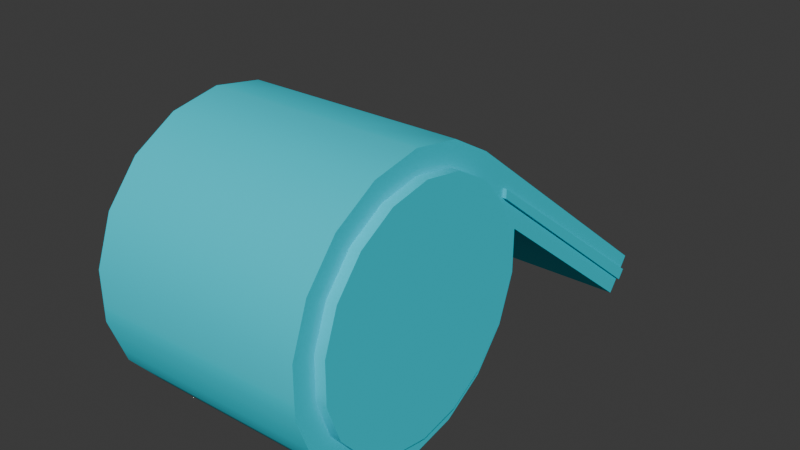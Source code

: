 # Source: whistle.blend  (saved by Blender 4.0.36; exported with 4.5.12 LTS)
import bpy
from mathutils import Matrix  # noqa: F401  (used for matrix-valued properties, if any)

bpy.ops.wm.read_factory_settings(use_empty=True)
scene = bpy.context.scene
scene.name = 'Scene'

# ---- materials (node trees are filled in below, after node groups)
mat_material_0 = bpy.data.materials.new('Material_0')
mat_material_0.use_backface_culling = True
mat_material_0.use_transparent_shadow = False
mat_material_0.diffuse_color = (0.0, 0.6784, 0.8275, 1.0)

# ---- material node trees
mat_material_0.use_nodes = True; mat_material_0.node_tree.nodes.clear()
_N = mat_material_0.node_tree.nodes; _L = mat_material_0.node_tree.links
n0 = _N.new('ShaderNodeBsdfPrincipled'); n0.name = 'Principled BSDF'; n0.location = (10, 300)
n0.inputs[0].default_value = (0.0, 0.6784, 0.8275, 1.0)
n0.inputs[2].default_value = 0.9686
n1 = _N.new('ShaderNodeOutputMaterial'); n1.name = 'Material Output'; n1.location = (320, 270)
_L.new(n0.outputs[0], n1.inputs[0])
n1.is_active_output = True

# ---- world
world_world = bpy.data.worlds.new('World'); scene.world = world_world
world_world.use_nodes = True; world_world.node_tree.nodes.clear()
_N = world_world.node_tree.nodes; _L = world_world.node_tree.links
n0 = _N.new('ShaderNodeOutputWorld'); n0.name = 'World Output'; n0.location = (300, 300)
n1 = _N.new('ShaderNodeBackground'); n1.name = 'Background'; n1.location = (10, 300)
n1.inputs[0].default_value = (0.05088, 0.05088, 0.05088, 1.0)
_L.new(n1.outputs[0], n0.inputs[0])
n0.is_active_output = True
world_world.color = (0.05088, 0.05088, 0.05088)
world_world.use_sun_shadow = False
world_world.sun_shadow_jitter_overblur = 0.0

# ---- meshes
me_mesh_0 = bpy.data.meshes.new('Mesh_0')
me_mesh_0.from_pydata([(749.2, -543.3, -926.4), (755.1, -877.2, -867.5), (262.7, -885.8, -867.5), (256.8, -551.9, -926.4), (760.3, -1171.0, -698.0), (267.9, -1179.0, -698.0), (764.1, -1389.0, -438.2), (271.6, -1397.0, -438.2), (764.8, -1421.0, -349.0), (411.6, -1511.0, -119.6), (272.2, -1430.0, -349.0), (766.2, -1505.0, -24.7), (273.8, -1513.0, -24.7), (766.2, -1505.0, 219.4), (764.1, -1389.0, 538.0), (271.6, -1397.0, 538.0), (273.8, -1513.0, 219.4), (760.3, -1171.0, 797.8), (267.9, -1179.0, 797.8), (755.1, -877.2, 967.3), (262.7, -885.8, 967.3), (749.2, -543.3, 1026.0), (256.8, -551.9, 1026.0), (743.4, -209.5, 967.3), (432.9, -214.9, 967.3), (738.2, 84.12, 797.8), (408.6, 244.4, 668.0), (706.5, 1890.0, -736.1), (214.0, 1881.0, -736.1), (213.0, 1939.0, -658.9), (705.5, 1948.0, -658.9), (733.9, 334.1, 490.0), (732.4, 417.9, 219.4), (239.9, 409.3, 219.4), (241.4, 325.4, 490.0), (732.4, 417.9, -119.6), (239.9, 409.3, -119.6), (734.4, 302.0, -438.2), (241.9, 293.4, -438.2), (738.2, 84.12, -698.0), (245.8, 75.44, -698.0), (743.4, -209.5, -867.5), (250.9, -218.1, -867.5), (-229.8, -894.5, -867.5), (-235.6, -560.6, -926.4), (-224.6, -1188.0, -698.0), (-220.8, -1406.0, -438.2), (-80.88, -1520.0, -119.6), (-220.2, -1438.0, -349.0), (-218.8, -1522.0, -24.7), (-220.8, -1406.0, 538.0), (-218.8, -1522.0, 219.4), (-224.6, -1188.0, 797.8), (-229.8, -894.5, 967.3), (-235.6, -560.6, 1026.0), (-423.5, -230.0, 967.3), (-278.4, 1872.0, -736.1), (-279.5, 1931.0, -658.9), (-252.6, 400.6, 219.4), (-251.1, 316.8, 490.0), (-252.6, 400.6, -119.6), (-250.5, 284.7, -438.2), (-246.7, 66.81, -698.0), (-241.5, -226.8, -867.5), (-722.2, -903.2, -867.5), (-728.1, -569.3, -926.4), (-717.1, -1197.0, -698.0), (-713.2, -1415.0, -438.2), (-573.4, -1528.0, -119.6), (-712.8, -1447.0, -349.0), (-711.2, -1531.0, -24.7), (-713.2, -1415.0, 538.0), (-711.2, -1531.0, 219.4), (-717.1, -1197.0, 797.8), (-722.2, -903.2, 967.3), (-728.1, -569.3, 1026.0), (-734.0, -235.4, 967.3), (-415.4, 229.9, 668.0), (-739.2, 58.12, 797.8), (-770.9, 1864.0, -736.1), (-771.9, 1922.0, -658.9), (-745.0, 392.0, 219.4), (-743.6, 308.1, 490.0), (-745.0, 392.0, -119.6), (-743.0, 276.1, -438.2), (-739.2, 58.12, -698.0), (-734.0, -235.4, -867.5), (811.5, -13.81, -579.8), (808.3, 169.7, -361.1), (806.6, 267.2, -92.84), (808.3, 169.7, 460.9), (806.6, 267.2, 192.6), (810.6, 37.56, 618.3), (835.0, -1351.0, -12.91), (833.3, -1254.0, -361.1), (835.0, -1351.0, -92.84), (825.8, -823.1, -722.5), (830.1, -1070.0, -579.8), (820.8, -542.1, -772.1), (815.9, -261.0, -722.5), (-794.7, -851.6, -722.5), (-790.4, -1099.0, -579.8), (-787.1, -1282.0, -361.1), (-785.4, -1380.0, -12.91), (-785.4, -1380.0, -92.84), (-809.9, 9.062, 618.3), (-812.2, 141.2, 460.9), (-813.9, 238.8, -92.84), (-813.9, 238.8, 192.6), (-808.9, -42.31, -579.8), (-812.2, 141.2, -361.1), (-804.6, -289.5, -722.5), (-799.6, -570.6, -772.1), (755.1, -877.2, -867.5), (749.2, -543.3, -926.4), (749.2, -543.3, -772.1), (754.2, -824.4, -722.5), (743.4, -209.5, -867.5), (744.3, -262.2, -722.5), (738.2, 84.12, -698.0), (740.0, -15.06, -579.8), (734.4, 302.0, -438.2), (736.8, 168.4, -361.1), (732.4, 417.9, -119.6), (735.0, 266.0, -92.84), (732.4, 417.9, 219.4), (735.0, 266.0, 192.6), (733.9, 334.1, 490.0), (736.8, 168.4, 460.9), (735.1, 264.4, 490.0), (734.8, 279.6, 492.9), (739.1, 36.31, 618.3), (738.2, 84.12, 797.8), (743.4, -209.5, 967.3), (744.3, -262.2, 822.3), (740.0, -15.06, 679.5), (749.2, -543.3, 1026.0), (749.2, -543.3, 871.8), (755.1, -877.2, 967.3), (754.2, -824.4, 822.3), (760.3, -1171.0, 797.8), (758.6, -1072.0, 679.5), (764.1, -1389.0, 538.0), (761.8, -1255.0, 460.9), (766.2, -1505.0, 219.4), (763.5, -1353.0, 192.6), (766.2, -1505.0, -24.7), (765.4, -1462.0, -112.1), (763.5, -1353.0, -12.91), (766.2, -1505.0, -119.6), (764.8, -1421.0, -349.0), (764.1, -1389.0, -438.2), (760.3, -1171.0, -698.0), (758.6, -1072.0, -579.8), (761.8, -1255.0, -361.1), (-728.1, -569.3, -926.4), (-722.2, -903.2, -867.5), (-723.2, -850.4, -722.5), (-728.1, -569.3, -772.1), (-717.1, -1197.0, -698.0), (-718.9, -1098.0, -579.8), (-713.2, -1415.0, -438.2), (-715.6, -1281.0, -361.1), (-712.8, -1447.0, -349.0), (-713.1, -1421.0, -100.3), (-713.9, -1379.0, -92.84), (-711.2, -1531.0, -24.7), (-713.9, -1379.0, -12.91), (-711.2, -1531.0, 219.4), (-713.2, -1415.0, 538.0), (-715.6, -1281.0, 460.9), (-713.9, -1379.0, 192.6), (-717.1, -1197.0, 797.8), (-718.9, -1098.0, 679.5), (-722.2, -903.2, 967.3), (-723.2, -850.4, 822.3), (-728.1, -569.3, 1026.0), (-728.1, -569.3, 871.8), (-734.0, -235.4, 967.3), (-733.1, -288.2, 822.3), (-739.2, 58.12, 797.8), (-737.4, -41.06, 679.5), (-742.5, 247.6, 501.9), (-742.5, 246.2, 484.6), (-738.4, 10.31, 618.3), (-743.6, 308.1, 490.0), (-745.0, 392.0, 219.4), (-742.4, 240.1, 192.6), (-740.7, 142.4, 460.9), (-745.0, 392.0, -119.6), (-742.4, 240.1, -92.84), (-743.0, 276.1, -438.2), (-740.7, 142.4, -361.1), (-739.2, 58.12, -698.0), (-737.4, -41.06, -579.8), (-734.0, -235.4, -867.5), (-733.1, -288.2, -722.5), (754.2, -824.4, -722.5), (749.2, -543.3, -772.1), (820.8, -542.1, -772.1), (825.8, -823.1, -722.5), (744.3, -262.2, -722.5), (815.9, -261.0, -722.5), (740.0, -15.06, -579.8), (811.5, -13.81, -579.8), (736.8, 168.4, -361.1), (808.3, 169.7, -361.1), (735.0, 266.0, -92.84), (806.6, 267.2, -92.84), (735.0, 266.0, 192.6), (806.6, 267.2, 192.6), (736.8, 168.4, 460.9), (808.3, 169.7, 460.9), (739.1, 36.31, 618.3), (810.6, 37.56, 618.3), (740.0, -15.06, 679.5), (744.3, -262.2, 822.3), (815.9, -261.0, 822.3), (811.5, -13.81, 679.5), (749.2, -543.3, 871.8), (820.8, -542.1, 871.8), (754.2, -824.4, 822.3), (825.8, -823.1, 822.3), (758.6, -1072.0, 679.5), (830.1, -1070.0, 679.5), (761.8, -1255.0, 460.9), (833.3, -1254.0, 460.9), (763.5, -1353.0, 192.6), (835.0, -1351.0, 192.6), (763.5, -1353.0, -12.91), (835.0, -1351.0, -12.91), (763.5, -1353.0, -92.84), (761.8, -1255.0, -361.1), (833.3, -1254.0, -361.1), (835.0, -1351.0, -92.84), (758.6, -1072.0, -579.8), (830.1, -1070.0, -579.8), (-728.1, -569.3, -772.1), (-723.2, -850.4, -722.5), (-794.7, -851.6, -722.5), (-799.6, -570.6, -772.1), (-718.9, -1098.0, -579.8), (-790.4, -1099.0, -579.8), (-715.6, -1281.0, -361.1), (-787.1, -1282.0, -361.1), (-713.9, -1379.0, -92.84), (-785.4, -1380.0, -92.84), (-713.9, -1379.0, -12.91), (-785.4, -1380.0, -12.91), (-713.9, -1379.0, 192.6), (-715.6, -1281.0, 460.9), (-787.1, -1282.0, 460.9), (-785.4, -1380.0, 192.6), (-718.9, -1098.0, 679.5), (-790.4, -1099.0, 679.5), (-723.2, -850.4, 822.3), (-794.7, -851.6, 822.3), (-728.1, -569.3, 871.8), (-799.6, -570.6, 871.8), (-733.1, -288.2, 822.3), (-804.6, -289.5, 822.3), (-737.4, -41.06, 679.5), (-808.9, -42.31, 679.5), (-738.4, 10.31, 618.3), (-809.9, 9.062, 618.3), (-740.7, 142.4, 460.9), (-742.4, 240.1, 192.6), (-813.9, 238.8, 192.6), (-812.2, 141.2, 460.9), (-742.4, 240.1, -92.84), (-813.9, 238.8, -92.84), (-740.7, 142.4, -361.1), (-812.2, 141.2, -361.1), (-737.4, -41.06, -579.8), (-808.9, -42.31, -579.8), (-733.1, -288.2, -722.5), (-804.6, -289.5, -722.5), (273.8, -1513.0, -119.6), (766.2, -1505.0, -119.6), (766.2, -1505.0, 219.4), (273.8, -1513.0, 219.4), (665.6, 324.9, 503.2), (735.1, 264.4, 490.0), (241.6, 317.5, 503.2), (-218.8, -1522.0, -119.6), (-218.8, -1522.0, 219.4), (-250.9, 308.9, 503.2), (-711.2, -1531.0, -119.6), (-711.2, -1531.0, 219.4), (-743.6, 308.1, 490.0), (-675.1, 301.4, 503.2), (811.5, -13.81, 679.5), (815.9, -261.0, 822.3), (820.8, -542.1, 871.8), (835.0, -1351.0, 192.6), (825.8, -823.1, 822.3), (830.1, -1070.0, 679.5), (833.3, -1254.0, 460.9), (-785.4, -1380.0, 192.6), (-787.1, -1282.0, 460.9), (-790.4, -1099.0, 679.5), (-808.9, -42.31, 679.5), (-794.7, -851.6, 822.3), (-799.6, -570.6, 871.8), (-804.6, -289.5, 822.3), (734.9, 273.6, 501.9), (763.5, -1353.0, -92.84), (-711.2, -1531.0, -119.6), (-743.6, 308.1, 490.0), (705.5, 1948.0, -658.9), (213.0, 1939.0, -658.9), (705.5, 1948.0, -658.9), (738.2, 84.12, 797.8), (734.9, 273.6, 501.9), (706.5, 1890.0, -736.1), (736.2, 200.9, 350.8), (243.7, 192.2, 350.8), (216.2, 1760.0, -889.1), (708.6, 1768.0, -889.1), (-248.8, 183.6, 350.8), (-276.3, 1751.0, -889.1), (-741.2, 174.9, 350.8), (-768.8, 1742.0, -889.1), (-742.5, 247.6, 501.9), (-739.2, 58.12, 797.8), (-771.9, 1922.0, -658.9), (-770.9, 1864.0, -736.1), (-279.5, 1931.0, -658.9), (-771.9, 1922.0, -658.9), (665.6, 324.9, 503.2), (241.6, 317.5, 503.2), (243.7, 192.2, 350.8), (736.2, 200.9, 350.8), (734.9, 273.6, 439.7), (-250.9, 308.9, 503.2), (-248.8, 183.6, 350.8), (-675.1, 301.4, 503.2), (-742.5, 247.6, 439.7), (-741.2, 174.9, 350.8), (-742.5, 247.6, 439.7), (-770.1, 1815.0, -800.2), (-768.8, 1742.0, -889.1), (-741.2, 174.9, 350.8), (-770.1, 1815.0, -800.2), (-277.6, 1824.0, -800.2), (-276.3, 1751.0, -889.1), (-768.8, 1742.0, -889.1), (214.9, 1832.0, -800.2), (216.2, 1760.0, -889.1), (707.3, 1841.0, -800.2), (708.6, 1768.0, -889.1), (707.3, 1841.0, -800.2), (734.9, 273.6, 439.7), (736.2, 200.9, 350.8), (708.6, 1768.0, -889.1), (734.9, 273.6, 501.9), (734.8, 279.6, 492.9), (735.1, 264.4, 490.0), (-742.5, 247.6, 501.9), (-742.5, 246.2, 484.6), (-743.6, 308.1, 490.0), (214.7, 1844.0, -808.9), (213.8, 1892.0, -744.8), (723.6, 1898.0, -742.2), (724.2, 1849.0, -806.4), (-277.8, 1835.0, -808.9), (-278.6, 1884.0, -744.8), (-787.2, 1823.0, -806.4), (-788.4, 1871.0, -742.2), (724.2, 1849.0, -806.4), (723.6, 1898.0, -742.2), (759.2, 274.0, 501.9), (759.2, 274.0, 439.7), (-766.8, 247.1, 439.7), (-766.8, 247.1, 501.9), (-788.4, 1871.0, -742.2), (-787.2, 1823.0, -806.4), (707.3, 1841.0, -800.2), (214.9, 1832.0, -800.2), (214.7, 1844.0, -808.9), (724.2, 1849.0, -806.4), (-277.6, 1824.0, -800.2), (-277.8, 1835.0, -808.9), (-770.1, 1815.0, -800.2), (-787.2, 1823.0, -806.4), (-770.1, 1815.0, -800.2), (-742.5, 247.6, 439.7), (-766.8, 247.1, 439.7), (-787.2, 1823.0, -806.4), (-742.5, 247.6, 439.7), (-742.5, 247.6, 501.9), (-766.8, 247.1, 501.9), (-766.8, 247.1, 439.7), (-742.5, 247.6, 501.9), (-770.9, 1864.0, -736.1), (-788.4, 1871.0, -742.2), (-766.8, 247.1, 501.9), (-770.9, 1864.0, -736.1), (-278.4, 1872.0, -736.1), (-278.6, 1884.0, -744.8), (-788.4, 1871.0, -742.2), (214.0, 1881.0, -736.1), (213.8, 1892.0, -744.8), (706.5, 1890.0, -736.1), (723.6, 1898.0, -742.2), (706.5, 1890.0, -736.1), (734.9, 273.6, 501.9), (759.2, 274.0, 501.9), (723.6, 1898.0, -742.2), (734.9, 273.6, 501.9), (734.9, 273.6, 439.7), (759.2, 274.0, 439.7), (759.2, 274.0, 501.9), (734.9, 273.6, 439.7), (707.3, 1841.0, -800.2), (724.2, 1849.0, -806.4), (759.2, 274.0, 439.7), (432.9, -214.9, 967.3), (408.6, 244.4, 668.0), (408.6, 244.4, 240.6), (432.9, -214.9, 539.9), (408.6, 244.4, 668.0), (-415.4, 229.9, 668.0), (-415.4, 229.9, 240.6), (408.6, 244.4, 240.6), (-415.4, 229.9, 668.0), (-423.5, -230.0, 967.3), (-423.5, -230.0, 539.9), (-415.4, 229.9, 240.6), (-423.5, -230.0, 967.3), (432.9, -214.9, 967.3), (432.9, -214.9, 539.9), (-423.5, -230.0, 539.9), (-423.5, -230.0, 539.9), (432.9, -214.9, 539.9), (420.9, 467.1, 345.8), (-435.4, 452.1, 345.8)], [], [(2, 3, 0), (0, 1, 2), (5, 2, 1), (1, 4, 5), (7, 5, 4), (4, 6, 7), (8, 9, 10), (11, 12, 9), (15, 16, 13), (13, 14, 15), (18, 15, 14), (14, 17, 18), (19, 18, 17), (18, 19, 20), (21, 20, 19), (20, 21, 22), (23, 22, 21), (22, 23, 24), (25, 24, 23), (24, 25, 26), (28, 30, 27), (30, 28, 29), (32, 34, 31), (34, 32, 33), (35, 33, 32), (33, 35, 36), (37, 36, 35), (36, 37, 38), (39, 38, 37), (38, 39, 40), (42, 40, 39), (39, 41, 42), (3, 42, 41), (41, 0, 3), (43, 44, 3), (3, 2, 43), (45, 43, 2), (2, 5, 45), (46, 45, 5), (5, 7, 46), (10, 47, 48), (12, 49, 47), (50, 51, 16), (16, 15, 50), (52, 50, 15), (15, 18, 52), (20, 52, 18), (52, 20, 53), (22, 53, 20), (53, 22, 54), (24, 54, 22), (54, 24, 55), (56, 29, 28), (29, 56, 57), (33, 59, 34), (59, 33, 58), (36, 58, 33), (58, 36, 60), (38, 60, 36), (60, 38, 61), (40, 61, 38), (61, 40, 62), (63, 62, 40), (40, 42, 63), (44, 63, 42), (42, 3, 44), (64, 65, 44), (44, 43, 64), (66, 64, 43), (43, 45, 66), (67, 66, 45), (45, 46, 67), (48, 68, 69), (49, 70, 68), (71, 72, 51), (51, 50, 71), (73, 71, 50), (50, 52, 73), (53, 73, 52), (73, 53, 74), (54, 74, 53), (74, 54, 75), (55, 75, 54), (75, 55, 76), (77, 76, 55), (76, 77, 78), (79, 57, 56), (57, 79, 80), (58, 82, 59), (82, 58, 81), (60, 81, 58), (81, 60, 83), (61, 83, 60), (83, 61, 84), (62, 84, 61), (84, 62, 85), (86, 85, 62), (62, 63, 86), (65, 86, 63), (63, 44, 65), (89, 90, 87), (87, 88, 89), (89, 91, 90), (93, 94, 90), (90, 92, 93), (93, 95, 94), (94, 96, 87), (87, 90, 94), (94, 97, 96), (98, 99, 87), (87, 96, 98), (101, 103, 100), (103, 101, 102), (102, 104, 103), (105, 107, 103), (107, 105, 106), (106, 108, 107), (103, 109, 100), (109, 103, 107), (107, 110, 109), (109, 112, 100), (112, 109, 111), (115, 116, 113), (113, 114, 115), (118, 115, 114), (114, 117, 118), (120, 118, 117), (117, 119, 120), (122, 120, 119), (119, 121, 122), (124, 122, 121), (121, 123, 124), (126, 124, 123), (123, 125, 126), (128, 126, 125), (125, 127, 128), (131, 128, 129), (129, 130, 131), (127, 129, 128), (134, 135, 132), (132, 133, 134), (137, 134, 133), (133, 136, 137), (139, 137, 136), (136, 138, 139), (141, 139, 138), (138, 140, 141), (143, 141, 140), (140, 142, 143), (145, 143, 142), (142, 144, 145), (146, 147, 148), (149, 150, 147), (153, 154, 151), (151, 152, 153), (116, 153, 152), (152, 113, 116), (156, 158, 155), (158, 156, 157), (159, 157, 156), (157, 159, 160), (161, 160, 159), (160, 161, 162), (164, 161, 163), (161, 164, 165), (161, 165, 162), (166, 167, 164), (169, 171, 168), (171, 169, 170), (172, 170, 169), (170, 172, 173), (174, 173, 172), (173, 174, 175), (176, 175, 174), (175, 176, 177), (178, 177, 176), (177, 178, 179), (180, 179, 178), (179, 180, 181), (182, 184, 180), (184, 182, 183), (180, 184, 181), (186, 188, 185), (188, 186, 187), (189, 187, 186), (187, 189, 190), (191, 190, 189), (190, 191, 192), (193, 192, 191), (192, 193, 194), (195, 194, 193), (194, 195, 196), (155, 196, 195), (196, 155, 158), (199, 200, 197), (197, 198, 199), (202, 199, 198), (198, 201, 202), (204, 202, 201), (201, 203, 204), (205, 204, 203), (204, 205, 206), (207, 206, 205), (206, 207, 208), (209, 208, 207), (208, 209, 210), (211, 210, 209), (210, 211, 212), (214, 211, 213), (211, 214, 212), (216, 218, 215), (218, 216, 217), (219, 217, 216), (217, 219, 220), (221, 220, 219), (220, 221, 222), (223, 222, 221), (222, 223, 224), (226, 224, 223), (223, 225, 226), (228, 226, 225), (225, 227, 228), (228, 227, 229), (229, 230, 228), (233, 234, 231), (231, 232, 233), (236, 233, 232), (232, 235, 236), (200, 236, 235), (235, 197, 200), (239, 240, 237), (237, 238, 239), (242, 239, 238), (238, 241, 242), (244, 242, 241), (241, 243, 244), (246, 244, 243), (243, 245, 246), (246, 245, 247), (247, 248, 246), (251, 252, 249), (249, 250, 251), (254, 251, 250), (250, 253, 254), (255, 254, 253), (254, 255, 256), (257, 256, 255), (256, 257, 258), (259, 258, 257), (258, 259, 260), (261, 260, 259), (260, 261, 262), (264, 261, 263), (261, 264, 262), (266, 268, 265), (268, 266, 267), (269, 267, 266), (267, 269, 270), (271, 270, 269), (270, 271, 272), (273, 272, 271), (272, 273, 274), (276, 274, 273), (273, 275, 276), (240, 276, 275), (275, 237, 240), (9, 277, 10), (8, 278, 9), (8, 10, 7), (7, 6, 8), (12, 277, 9), (12, 11, 279), (279, 280, 12), (9, 278, 11), (281, 31, 34), (31, 281, 282), (281, 34, 283), (47, 284, 48), (10, 277, 47), (10, 48, 46), (46, 7, 10), (49, 284, 47), (49, 12, 280), (280, 285, 49), (47, 277, 12), (59, 283, 34), (283, 59, 286), (68, 287, 69), (48, 284, 68), (48, 69, 67), (67, 46, 48), (70, 287, 68), (70, 49, 285), (285, 288, 70), (68, 284, 49), (290, 59, 289), (286, 59, 290), (293, 294, 291), (291, 292, 293), (296, 294, 293), (293, 295, 296), (296, 297, 294), (93, 92, 291), (291, 294, 93), (299, 301, 298), (301, 299, 300), (302, 301, 300), (301, 302, 303), (303, 304, 301), (301, 103, 298), (103, 301, 105), (135, 131, 305), (305, 132, 135), (130, 305, 131), (147, 306, 148), (146, 149, 147), (146, 148, 145), (145, 144, 146), (147, 151, 154), (154, 306, 147), (150, 151, 147), (163, 307, 164), (167, 165, 164), (168, 167, 166), (167, 168, 171), (164, 307, 166), (183, 308, 188), (183, 188, 184), (218, 213, 215), (213, 218, 214), (230, 229, 231), (231, 234, 230), (248, 247, 249), (249, 252, 248), (268, 263, 265), (263, 268, 264), (25, 310, 26), (310, 25, 309), (313, 314, 311), (311, 312, 313), (317, 318, 315), (315, 316, 317), (320, 317, 316), (316, 319, 320), (322, 320, 319), (319, 321, 322), (324, 326, 323), (326, 324, 325), (77, 328, 78), (328, 77, 327), (26, 327, 77), (327, 26, 310), (331, 332, 329), (329, 330, 331), (333, 329, 332), (335, 331, 330), (330, 334, 335), (337, 338, 334), (334, 336, 337), (334, 338, 335), (340, 342, 339), (342, 340, 341), (344, 346, 343), (346, 344, 345), (347, 345, 344), (345, 347, 348), (349, 348, 347), (348, 349, 350), (353, 354, 351), (351, 352, 353), (356, 329, 355), (329, 356, 357), (355, 329, 333), (358, 337, 336), (336, 360, 359), (362, 364, 361), (364, 362, 363), (366, 361, 365), (361, 366, 362), (368, 365, 367), (365, 368, 366), (371, 372, 369), (369, 370, 371), (374, 376, 373), (376, 374, 375), (379, 380, 377), (377, 378, 379), (382, 379, 378), (378, 381, 382), (384, 382, 381), (381, 383, 384), (387, 388, 385), (385, 386, 387), (391, 392, 389), (389, 390, 391), (394, 396, 393), (396, 394, 395), (398, 400, 397), (400, 398, 399), (401, 399, 398), (399, 401, 402), (403, 402, 401), (402, 403, 404), (406, 408, 405), (408, 406, 407), (411, 412, 409), (409, 410, 411), (415, 416, 413), (413, 414, 415), (418, 420, 417), (420, 418, 419), (423, 424, 421), (421, 422, 423), (427, 428, 425), (425, 426, 427), (430, 432, 429), (432, 430, 431), (434, 436, 433), (436, 434, 435)])
me_mesh_0.polygons.foreach_set('use_smooth', [True] * 419)
_uv = me_mesh_0.uv_layers.new(name='UVMap')
_uv.uv.foreach_set('vector', [0.8056, 0.3333, 0.75, 0.3333, 0.75, 0.0, 0.75, 0.0, 0.8056, 0.0, 0.8056, 0.3333, 0.8611, 0.3333, 0.8056, 0.3333, 0.8056, 0.0, 0.8056, 0.0, 0.8611, 0.0, 0.8611, 0.3333, 0.9167, 0.3333, 0.8611, 0.3333, 0.8611, 0.0, 0.8611, 0.0, 0.9167, 0.0, 0.9167, 0.3333, 0.9322, 0.0, 0.9722, 0.24, 0.9322, 0.3333, 0.9878, 0.0, 0.9878, 0.3333, 0.9722, 0.24, 0.0833, 0.3333, 0.0278, 0.3333, 0.0278, 0.0, 0.0278, 0.0, 0.0833, 0.0, 0.0833, 0.3333, 0.1389, 0.3333, 0.0833, 0.3333, 0.0833, 0.0, 0.0833, 0.0, 0.1389, 0.0, 0.1389, 0.3333, 0.1944, 0.0, 0.1389, 0.3333, 0.1389, 0.0, 0.1389, 0.3333, 0.1944, 0.0, 0.1944, 0.3333, 0.25, 0.0, 0.1944, 0.3333, 0.1944, 0.0, 0.1944, 0.3333, 0.25, 0.0, 0.25, 0.3333, 0.3056, 0.0, 0.25, 0.3333, 0.25, 0.0, 0.25, 0.3333, 0.3056, 0.0, 0.3056, 0.3333, 0.3611, 0.0, 0.3056, 0.3333, 0.3056, 0.0, 0.3056, 0.3333, 0.3611, 0.0, 0.3611, 0.3333, 0.3701, 0.3333, 0.3611, 0.0, 0.3701, 0.0, 0.3611, 0.0, 0.3701, 0.3333, 0.3611, 0.3333, 0.4722, 0.0, 0.4167, 0.3333, 0.4167, 0.0, 0.4167, 0.3333, 0.4722, 0.0, 0.4722, 0.3333, 0.5278, 0.0, 0.4722, 0.3333, 0.4722, 0.0, 0.4722, 0.3333, 0.5278, 0.0, 0.5278, 0.3333, 0.5833, 0.0, 0.5278, 0.3333, 0.5278, 0.0, 0.5278, 0.3333, 0.5833, 0.0, 0.5833, 0.3333, 0.6389, 0.0, 0.5833, 0.3333, 0.5833, 0.0, 0.5833, 0.3333, 0.6389, 0.0, 0.6389, 0.3333, 0.6944, 0.3333, 0.6389, 0.3333, 0.6389, 0.0, 0.6389, 0.0, 0.6944, 0.0, 0.6944, 0.3333, 0.75, 0.3333, 0.6944, 0.3333, 0.6944, 0.0, 0.6944, 0.0, 0.75, 0.0, 0.75, 0.3333, 0.8056, 0.6667, 0.75, 0.6667, 0.75, 0.3333, 0.75, 0.3333, 0.8056, 0.3333, 0.8056, 0.6667, 0.8611, 0.6667, 0.8056, 0.6667, 0.8056, 0.3333, 0.8056, 0.3333, 0.8611, 0.3333, 0.8611, 0.6667, 0.9167, 0.6667, 0.8611, 0.6667, 0.8611, 0.3333, 0.8611, 0.3333, 0.9167, 0.3333, 0.9167, 0.6667, 0.9322, 0.3333, 0.9722, 0.5733, 0.9322, 0.6667, 0.9878, 0.3333, 0.9878, 0.6667, 0.9722, 0.5733, 0.0833, 0.6667, 0.0278, 0.6667, 0.0278, 0.3333, 0.0278, 0.3333, 0.0833, 0.3333, 0.0833, 0.6667, 0.1389, 0.6667, 0.0833, 0.6667, 0.0833, 0.3333, 0.0833, 0.3333, 0.1389, 0.3333, 0.1389, 0.6667, 0.1944, 0.3333, 0.1389, 0.6667, 0.1389, 0.3333, 0.1389, 0.6667, 0.1944, 0.3333, 0.1944, 0.6667, 0.25, 0.3333, 0.1944, 0.6667, 0.1944, 0.3333, 0.1944, 0.6667, 0.25, 0.3333, 0.25, 0.6667, 0.3056, 0.3333, 0.25, 0.6667, 0.25, 0.3333, 0.25, 0.6667, 0.3056, 0.3333, 0.3056, 0.6667, 0.3701, 0.6667, 0.3611, 0.3333, 0.3701, 0.3333, 0.3611, 0.3333, 0.3701, 0.6667, 0.3611, 0.6667, 0.4722, 0.3333, 0.4167, 0.6667, 0.4167, 0.3333, 0.4167, 0.6667, 0.4722, 0.3333, 0.4722, 0.6667, 0.5278, 0.3333, 0.4722, 0.6667, 0.4722, 0.3333, 0.4722, 0.6667, 0.5278, 0.3333, 0.5278, 0.6667, 0.5833, 0.3333, 0.5278, 0.6667, 0.5278, 0.3333, 0.5278, 0.6667, 0.5833, 0.3333, 0.5833, 0.6667, 0.6389, 0.3333, 0.5833, 0.6667, 0.5833, 0.3333, 0.5833, 0.6667, 0.6389, 0.3333, 0.6389, 0.6667, 0.6944, 0.6667, 0.6389, 0.6667, 0.6389, 0.3333, 0.6389, 0.3333, 0.6944, 0.3333, 0.6944, 0.6667, 0.75, 0.6667, 0.6944, 0.6667, 0.6944, 0.3333, 0.6944, 0.3333, 0.75, 0.3333, 0.75, 0.6667, 0.8056, 1.0, 0.75, 1.0, 0.75, 0.6667, 0.75, 0.6667, 0.8056, 0.6667, 0.8056, 1.0, 0.8611, 1.0, 0.8056, 1.0, 0.8056, 0.6667, 0.8056, 0.6667, 0.8611, 0.6667, 0.8611, 1.0, 0.9167, 1.0, 0.8611, 1.0, 0.8611, 0.6667, 0.8611, 0.6667, 0.9167, 0.6667, 0.9167, 1.0, 0.9322, 0.6667, 0.9722, 0.9067, 0.9322, 1.0, 0.9878, 0.6667, 0.9878, 1.0, 0.9722, 0.9067, 0.0833, 1.0, 0.0278, 1.0, 0.0278, 0.6667, 0.0278, 0.6667, 0.0833, 0.6667, 0.0833, 1.0, 0.1389, 1.0, 0.0833, 1.0, 0.0833, 0.6667, 0.0833, 0.6667, 0.1389, 0.6667, 0.1389, 1.0, 0.1944, 0.6667, 0.1389, 1.0, 0.1389, 0.6667, 0.1389, 1.0, 0.1944, 0.6667, 0.1944, 1.0, 0.25, 0.6667, 0.1944, 1.0, 0.1944, 0.6667, 0.1944, 1.0, 0.25, 0.6667, 0.25, 1.0, 0.3056, 0.6667, 0.25, 1.0, 0.25, 0.6667, 0.25, 1.0, 0.3056, 0.6667, 0.3056, 1.0, 0.3611, 0.6667, 0.3056, 1.0, 0.3056, 0.6667, 0.3056, 1.0, 0.3611, 0.6667, 0.3611, 1.0, 0.3701, 1.0, 0.3611, 0.6667, 0.3701, 0.6667, 0.3611, 0.6667, 0.3701, 1.0, 0.3611, 1.0, 0.4722, 0.6667, 0.4167, 1.0, 0.4167, 0.6667, 0.4167, 1.0, 0.4722, 0.6667, 0.4722, 1.0, 0.5278, 0.6667, 0.4722, 1.0, 0.4722, 0.6667, 0.4722, 1.0, 0.5278, 0.6667, 0.5278, 1.0, 0.5833, 0.6667, 0.5278, 1.0, 0.5278, 0.6667, 0.5278, 1.0, 0.5833, 0.6667, 0.5833, 1.0, 0.6389, 0.6667, 0.5833, 1.0, 0.5833, 0.6667, 0.5833, 1.0, 0.6389, 0.6667, 0.6389, 1.0, 0.6944, 1.0, 0.6389, 1.0, 0.6389, 0.6667, 0.6389, 0.6667, 0.6944, 0.6667, 0.6944, 1.0, 0.75, 1.0, 0.6944, 1.0, 0.6944, 0.6667, 0.6944, 0.6667, 0.75, 0.6667, 0.75, 1.0, 0.9924, 0.5868, 0.933, 0.25, 0.8214, 0.883, 0.8214, 0.883, 0.933, 0.75, 0.9924, 0.5868, 0.9924, 0.5868, 0.9924, 0.4132, 0.933, 0.25, 0.0076, 0.5382, 0.067, 0.75, 0.933, 0.25, 0.933, 0.25, 0.8526, 0.1542, 0.0076, 0.5382, 0.0076, 0.5382, 0.0076, 0.5868, 0.067, 0.75, 0.067, 0.75, 0.329, 0.9698, 0.8214, 0.883, 0.8214, 0.883, 0.933, 0.25, 0.067, 0.75, 0.067, 0.75, 0.1786, 0.883, 0.329, 0.9698, 0.5, 1.0, 0.671, 0.9698, 0.8214, 0.883, 0.8214, 0.883, 0.329, 0.9698, 0.5, 1.0, 0.1786, 0.883, 0.0076, 0.5382, 0.329, 0.9698, 0.0076, 0.5382, 0.1786, 0.883, 0.067, 0.75, 0.067, 0.75, 0.0076, 0.5868, 0.0076, 0.5382, 0.8526, 0.1542, 0.9924, 0.5868, 0.0076, 0.5382, 0.9924, 0.5868, 0.8526, 0.1542, 0.933, 0.25, 0.933, 0.25, 0.9924, 0.4132, 0.9924, 0.5868, 0.0076, 0.5382, 0.8214, 0.883, 0.329, 0.9698, 0.8214, 0.883, 0.0076, 0.5382, 0.9924, 0.5868, 0.9924, 0.5868, 0.933, 0.75, 0.8214, 0.883, 0.8214, 0.883, 0.5, 1.0, 0.329, 0.9698, 0.5, 1.0, 0.8214, 0.883, 0.671, 0.9698, 0.5, 1.0, 0.329, 0.9698, 0.329, 0.9698, 0.329, 0.9698, 0.5, 1.0, 0.5, 1.0, 0.671, 0.9698, 0.5, 1.0, 0.5, 1.0, 0.5, 1.0, 0.671, 0.9698, 0.671, 0.9698, 0.8214, 0.883, 0.671, 0.9698, 0.671, 0.9698, 0.671, 0.9698, 0.8214, 0.883, 0.8214, 0.883, 0.933, 0.75, 0.8214, 0.883, 0.8214, 0.883, 0.8214, 0.883, 0.933, 0.75, 0.933, 0.75, 0.9924, 0.5868, 0.933, 0.75, 0.933, 0.75, 0.933, 0.75, 0.9924, 0.5868, 0.9924, 0.5868, 0.9924, 0.4132, 0.9924, 0.5868, 0.9924, 0.5868, 0.9924, 0.5868, 0.9924, 0.4132, 0.9924, 0.4132, 0.933, 0.25, 0.9924, 0.4132, 0.9924, 0.4132, 0.9924, 0.4132, 0.933, 0.25, 0.933, 0.25, 0.8526, 0.1542, 0.933, 0.25, 0.933, 0.25, 0.933, 0.25, 0.8526, 0.1542, 0.8526, 0.1542, 0.933, 0.25, 0.933, 0.25, 0.933, 0.25, 0.671, 0.0302, 0.8214, 0.117, 0.8214, 0.117, 0.8214, 0.117, 0.671, 0.0302, 0.671, 0.0302, 0.5, 0.0, 0.671, 0.0302, 0.671, 0.0302, 0.671, 0.0302, 0.5, 0.0, 0.5, 0.0, 0.329, 0.0302, 0.5, 0.0, 0.5, 0.0, 0.5, 0.0, 0.329, 0.0302, 0.329, 0.0302, 0.1786, 0.117, 0.329, 0.0302, 0.329, 0.0302, 0.329, 0.0302, 0.1786, 0.117, 0.1786, 0.117, 0.067, 0.25, 0.1786, 0.117, 0.1786, 0.117, 0.1786, 0.117, 0.067, 0.25, 0.067, 0.25, 0.0076, 0.4132, 0.067, 0.25, 0.067, 0.25, 0.067, 0.25, 0.0076, 0.4132, 0.0076, 0.4132, 0.0076, 0.5382, 0.0076, 0.5868, 0.0076, 0.5382, 0.0076, 0.5868, 0.0504, 0.7043, 0.0076, 0.5868, 0.1786, 0.883, 0.067, 0.75, 0.067, 0.75, 0.067, 0.75, 0.1786, 0.883, 0.1786, 0.883, 0.329, 0.9698, 0.1786, 0.883, 0.1786, 0.883, 0.1786, 0.883, 0.329, 0.9698, 0.329, 0.9698, 0.329, 0.9698, 0.5, 1.0, 0.5, 1.0, 0.5, 1.0, 0.329, 0.9698, 0.329, 0.9698, 0.1786, 0.883, 0.329, 0.9698, 0.329, 0.9698, 0.329, 0.9698, 0.1786, 0.883, 0.1786, 0.883, 0.067, 0.75, 0.1786, 0.883, 0.1786, 0.883, 0.1786, 0.883, 0.067, 0.75, 0.067, 0.75, 0.0076, 0.5868, 0.067, 0.75, 0.0504, 0.7043, 0.067, 0.75, 0.0076, 0.5868, 0.0076, 0.5868, 0.067, 0.75, 0.0076, 0.5868, 0.067, 0.75, 0.0076, 0.5382, 0.0076, 0.5382, 0.0076, 0.5868, 0.067, 0.25, 0.0076, 0.4132, 0.0076, 0.4132, 0.0076, 0.4132, 0.067, 0.25, 0.067, 0.25, 0.1786, 0.117, 0.067, 0.25, 0.067, 0.25, 0.067, 0.25, 0.1786, 0.117, 0.1786, 0.117, 0.329, 0.0302, 0.1786, 0.117, 0.1786, 0.117, 0.1786, 0.117, 0.329, 0.0302, 0.329, 0.0302, 0.5, 0.0, 0.329, 0.0302, 0.329, 0.0302, 0.329, 0.0302, 0.5, 0.0, 0.5, 0.0, 0.671, 0.0302, 0.5, 0.0, 0.5, 0.0, 0.5, 0.0, 0.671, 0.0302, 0.671, 0.0302, 0.8214, 0.117, 0.671, 0.0302, 0.671, 0.0302, 0.671, 0.0302, 0.8214, 0.117, 0.8214, 0.117, 0.8493, 0.1503, 0.8526, 0.1542, 0.8214, 0.117, 0.8526, 0.1542, 0.8493, 0.1503, 0.8526, 0.1542, 0.8214, 0.117, 0.8526, 0.1542, 0.8214, 0.117, 0.9924, 0.4132, 0.933, 0.25, 0.933, 0.25, 0.933, 0.25, 0.9924, 0.4132, 0.9924, 0.4132, 0.9924, 0.5868, 0.9924, 0.4132, 0.9924, 0.4132, 0.9924, 0.4132, 0.9924, 0.5868, 0.9924, 0.5868, 0.933, 0.75, 0.9924, 0.5868, 0.9924, 0.5868, 0.9924, 0.5868, 0.933, 0.75, 0.933, 0.75, 0.8214, 0.883, 0.933, 0.75, 0.933, 0.75, 0.933, 0.75, 0.8214, 0.883, 0.8214, 0.883, 0.671, 0.9698, 0.8214, 0.883, 0.8214, 0.883, 0.8214, 0.883, 0.671, 0.9698, 0.671, 0.9698, 0.5, 1.0, 0.671, 0.9698, 0.671, 0.9698, 0.671, 0.9698, 0.5, 1.0, 0.5, 1.0, 0.5, 1.0, 0.329, 0.9698, 0.329, 0.9698, 0.329, 0.9698, 0.5, 1.0, 0.5, 1.0, 0.671, 0.9698, 0.5, 1.0, 0.5, 1.0, 0.5, 1.0, 0.671, 0.9698, 0.671, 0.9698, 0.8214, 0.883, 0.671, 0.9698, 0.671, 0.9698, 0.671, 0.9698, 0.8214, 0.883, 0.8214, 0.883, 0.933, 0.75, 0.8214, 0.883, 0.8214, 0.883, 0.8214, 0.883, 0.933, 0.75, 0.933, 0.75, 0.9924, 0.5868, 0.933, 0.75, 0.933, 0.75, 0.933, 0.75, 0.9924, 0.5868, 0.9924, 0.5868, 0.9924, 0.4132, 0.9924, 0.5868, 0.9924, 0.5868, 0.9924, 0.5868, 0.9924, 0.4132, 0.9924, 0.4132, 0.933, 0.25, 0.9924, 0.4132, 0.9924, 0.4132, 0.9924, 0.4132, 0.933, 0.25, 0.933, 0.25, 0.8526, 0.1542, 0.933, 0.25, 0.8526, 0.1542, 0.933, 0.25, 0.8526, 0.1542, 0.933, 0.25, 0.671, 0.0302, 0.8214, 0.117, 0.8214, 0.117, 0.8214, 0.117, 0.671, 0.0302, 0.671, 0.0302, 0.5, 0.0, 0.671, 0.0302, 0.671, 0.0302, 0.671, 0.0302, 0.5, 0.0, 0.5, 0.0, 0.329, 0.0302, 0.5, 0.0, 0.5, 0.0, 0.5, 0.0, 0.329, 0.0302, 0.329, 0.0302, 0.1786, 0.117, 0.329, 0.0302, 0.329, 0.0302, 0.329, 0.0302, 0.1786, 0.117, 0.1786, 0.117, 0.067, 0.25, 0.1786, 0.117, 0.1786, 0.117, 0.1786, 0.117, 0.067, 0.25, 0.067, 0.25, 0.0076, 0.4132, 0.067, 0.25, 0.067, 0.25, 0.067, 0.25, 0.0076, 0.4132, 0.0076, 0.4132, 0.0076, 0.4132, 0.0076, 0.4132, 0.0076, 0.5382, 0.0076, 0.5382, 0.0076, 0.5382, 0.0076, 0.4132, 0.067, 0.75, 0.0076, 0.5868, 0.0076, 0.5868, 0.0076, 0.5868, 0.067, 0.75, 0.067, 0.75, 0.1786, 0.883, 0.067, 0.75, 0.067, 0.75, 0.067, 0.75, 0.1786, 0.883, 0.1786, 0.883, 0.329, 0.9698, 0.1786, 0.883, 0.1786, 0.883, 0.1786, 0.883, 0.329, 0.9698, 0.329, 0.9698, 0.329, 0.9698, 0.5, 1.0, 0.5, 1.0, 0.5, 1.0, 0.329, 0.9698, 0.329, 0.9698, 0.1786, 0.883, 0.329, 0.9698, 0.329, 0.9698, 0.329, 0.9698, 0.1786, 0.883, 0.1786, 0.883, 0.067, 0.75, 0.1786, 0.883, 0.1786, 0.883, 0.1786, 0.883, 0.067, 0.75, 0.067, 0.75, 0.0076, 0.5868, 0.067, 0.75, 0.067, 0.75, 0.067, 0.75, 0.0076, 0.5868, 0.0076, 0.5868, 0.0076, 0.5868, 0.0076, 0.5868, 0.0076, 0.5382, 0.0076, 0.5382, 0.0076, 0.5382, 0.0076, 0.5868, 0.067, 0.25, 0.0076, 0.4132, 0.0076, 0.4132, 0.0076, 0.4132, 0.067, 0.25, 0.067, 0.25, 0.1786, 0.117, 0.067, 0.25, 0.067, 0.25, 0.067, 0.25, 0.1786, 0.117, 0.1786, 0.117, 0.329, 0.0302, 0.1786, 0.117, 0.1786, 0.117, 0.1786, 0.117, 0.329, 0.0302, 0.329, 0.0302, 0.5, 0.0, 0.329, 0.0302, 0.329, 0.0302, 0.329, 0.0302, 0.5, 0.0, 0.5, 0.0, 0.671, 0.0302, 0.5, 0.0, 0.5, 0.0, 0.5, 0.0, 0.671, 0.0302, 0.671, 0.0302, 0.8214, 0.117, 0.671, 0.0302, 0.671, 0.0302, 0.671, 0.0302, 0.8214, 0.117, 0.8214, 0.117, 0.8526, 0.1542, 0.8214, 0.117, 0.8526, 0.1542, 0.8214, 0.117, 0.8526, 0.1542, 0.8214, 0.117, 0.9924, 0.4132, 0.933, 0.25, 0.933, 0.25, 0.933, 0.25, 0.9924, 0.4132, 0.9924, 0.4132, 0.9924, 0.5868, 0.9924, 0.4132, 0.9924, 0.4132, 0.9924, 0.4132, 0.9924, 0.5868, 0.9924, 0.5868, 0.933, 0.75, 0.9924, 0.5868, 0.9924, 0.5868, 0.9924, 0.5868, 0.933, 0.75, 0.933, 0.75, 0.8214, 0.883, 0.933, 0.75, 0.933, 0.75, 0.933, 0.75, 0.8214, 0.883, 0.8214, 0.883, 0.671, 0.9698, 0.8214, 0.883, 0.8214, 0.883, 0.8214, 0.883, 0.671, 0.9698, 0.671, 0.9698, 0.5, 1.0, 0.671, 0.9698, 0.671, 0.9698, 0.671, 0.9698, 0.5, 1.0, 0.5, 1.0, 0.9722, 0.24, 0.9722, 0.3333, 0.9322, 0.3333, 0.9322, 0.0, 0.9722, 0.0, 0.9722, 0.24, 0.9322, 0.0, 0.9322, 0.3333, 0.9167, 0.3333, 0.9167, 0.3333, 0.9167, 0.0, 0.9322, 0.0, 0.9878, 0.3333, 0.9722, 0.3333, 0.9722, 0.24, 0.9878, 0.3333, 0.9878, 0.0, 1.028, 0.0, 1.028, 0.0, 1.028, 0.3333, 0.9878, 0.3333, 0.9722, 0.24, 0.9722, 0.0, 0.9878, 0.0, 0.3767, 0.0463, 0.4167, 0.0, 0.4167, 0.3333, 0.4167, 0.0, 0.3767, 0.0463, 0.4167, 0.0, 0.3767, 0.0463, 0.4167, 0.3333, 0.3767, 0.3333, 0.9722, 0.5733, 0.9722, 0.6667, 0.9322, 0.6667, 0.9322, 0.3333, 0.9722, 0.3333, 0.9722, 0.5733, 0.9322, 0.3333, 0.9322, 0.6667, 0.9167, 0.6667, 0.9167, 0.6667, 0.9167, 0.3333, 0.9322, 0.3333, 0.9878, 0.6667, 0.9722, 0.6667, 0.9722, 0.5733, 0.9878, 0.6667, 0.9878, 0.3333, 1.028, 0.3333, 1.028, 0.3333, 1.028, 0.6667, 0.9878, 0.6667, 0.9722, 0.5733, 0.9722, 0.3333, 0.9878, 0.3333, 0.4167, 0.6667, 0.3767, 0.3333, 0.4167, 0.3333, 0.3767, 0.3333, 0.4167, 0.6667, 0.3767, 0.6667, 0.9722, 0.9067, 0.9722, 1.0, 0.9322, 1.0, 0.9322, 0.6667, 0.9722, 0.6667, 0.9722, 0.9067, 0.9322, 0.6667, 0.9322, 1.0, 0.9167, 1.0, 0.9167, 1.0, 0.9167, 0.6667, 0.9322, 0.6667, 0.9878, 1.0, 0.9722, 1.0, 0.9722, 0.9067, 0.9878, 1.0, 0.9878, 0.6667, 1.028, 0.6667, 1.028, 0.6667, 1.028, 1.0, 0.9878, 1.0, 0.9722, 0.9067, 0.9722, 0.6667, 0.9878, 0.6667, 0.3767, 0.9537, 0.4167, 0.6667, 0.4167, 1.0, 0.3767, 0.6667, 0.4167, 0.6667, 0.3767, 0.9537, 0.5, 0.0, 0.0076, 0.4132, 0.8214, 0.117, 0.8214, 0.117, 0.671, 0.0302, 0.5, 0.0, 0.1786, 0.117, 0.0076, 0.4132, 0.5, 0.0, 0.5, 0.0, 0.329, 0.0302, 0.1786, 0.117, 0.1786, 0.117, 0.067, 0.25, 0.0076, 0.4132, 0.0076, 0.5382, 0.8526, 0.1542, 0.8214, 0.117, 0.8214, 0.117, 0.0076, 0.4132, 0.0076, 0.5382, 0.067, 0.25, 0.8214, 0.117, 0.0076, 0.4132, 0.8214, 0.117, 0.067, 0.25, 0.1786, 0.117, 0.329, 0.0302, 0.8214, 0.117, 0.1786, 0.117, 0.8214, 0.117, 0.329, 0.0302, 0.5, 0.0, 0.5, 0.0, 0.671, 0.0302, 0.8214, 0.117, 0.8214, 0.117, 0.0076, 0.5382, 0.0076, 0.4132, 0.0076, 0.5382, 0.8214, 0.117, 0.8526, 0.1542, 0.8214, 0.117, 0.8526, 0.1542, 0.8493, 0.1503, 0.8493, 0.1503, 0.8214, 0.117, 0.8214, 0.117, 0.8526, 0.1542, 0.8493, 0.1503, 0.8526, 0.1542, 0.0076, 0.5868, 0.0076, 0.5868, 0.0076, 0.5382, 0.0076, 0.5382, 0.0076, 0.5868, 0.0076, 0.5868, 0.0076, 0.5382, 0.0076, 0.5382, 0.0076, 0.4132, 0.0076, 0.4132, 0.0076, 0.4132, 0.0076, 0.5382, 0.0076, 0.5868, 0.067, 0.75, 0.067, 0.75, 0.067, 0.75, 0.0076, 0.5868, 0.0076, 0.5868, 0.0504, 0.7043, 0.067, 0.75, 0.0076, 0.5868, 0.0504, 0.7043, 0.0076, 0.5868, 0.0076, 0.5868, 0.0076, 0.5382, 0.0076, 0.5868, 0.0076, 0.5868, 0.0076, 0.4132, 0.0076, 0.5382, 0.0076, 0.5382, 0.0076, 0.5382, 0.0076, 0.4132, 0.0076, 0.4132, 0.0076, 0.5868, 0.0076, 0.5868, 0.0076, 0.5382, 0.8526, 0.1542, 0.933, 0.25, 0.933, 0.25, 0.8526, 0.1542, 0.933, 0.25, 0.8526, 0.1542, 0.8214, 0.117, 0.8526, 0.1542, 0.8214, 0.117, 0.8526, 0.1542, 0.8214, 0.117, 0.8526, 0.1542, 0.0076, 0.5382, 0.0076, 0.5382, 0.0076, 0.5868, 0.0076, 0.5868, 0.0076, 0.5868, 0.0076, 0.5382, 0.0076, 0.5382, 0.0076, 0.5382, 0.0076, 0.4132, 0.0076, 0.4132, 0.0076, 0.4132, 0.0076, 0.5382, 0.933, 0.25, 0.8526, 0.1542, 0.933, 0.25, 0.8526, 0.1542, 0.933, 0.25, 0.8526, 0.1542, 0.3611, 0.0, 0.3611, 0.3333, 0.3611, 0.3333, 0.3611, 0.3333, 0.3611, 0.0, 0.3611, 0.0, 0.375, 0.0, 0.3701, 0.0, 0.3611, 0.0, 0.3611, 0.0, 0.3611, 0.0, 0.375, 0.0, 0.3767, 0.3333, 0.3767, 0.0, 0.3767, 0.0, 0.3767, 0.0, 0.3767, 0.3333, 0.3767, 0.3333, 0.3767, 0.6667, 0.3767, 0.3333, 0.3767, 0.3333, 0.3767, 0.3333, 0.3767, 0.6667, 0.3767, 0.6667, 0.3767, 1.0, 0.3767, 0.6667, 0.3767, 0.6667, 0.3767, 0.6667, 0.3767, 1.0, 0.3767, 1.0, 0.3611, 1.0, 0.3701, 1.0, 0.375, 1.0, 0.3701, 1.0, 0.3611, 1.0, 0.3611, 1.0, 0.3611, 0.6667, 0.3611, 1.0, 0.3611, 1.0, 0.3611, 1.0, 0.3611, 0.6667, 0.3611, 0.6667, 0.3611, 0.3333, 0.3611, 0.6667, 0.3611, 0.6667, 0.3611, 0.6667, 0.3611, 0.3333, 0.3611, 0.3333, 0.3767, 0.3333, 0.3767, 0.0, 0.3767, 0.0463, 0.3767, 0.0463, 0.3767, 0.3333, 0.3767, 0.3333, 0.3767, 0.0, 0.3767, 0.0463, 0.3767, 0.0, 0.3767, 0.6667, 0.3767, 0.3333, 0.3767, 0.3333, 0.3767, 0.3333, 0.3767, 0.6667, 0.3767, 0.6667, 0.3767, 1.0, 0.3767, 1.0, 0.3767, 0.6667, 0.3767, 0.6667, 0.3767, 0.9537, 0.3767, 1.0, 0.3767, 0.6667, 0.3767, 1.0, 0.3767, 0.6667, 0.3767, 1.0, 0.3767, 1.0, 0.3767, 1.0, 0.3767, 1.0, 0.3767, 1.0, 0.3767, 1.0, 0.3767, 0.6667, 0.3767, 1.0, 0.3767, 1.0, 0.3767, 1.0, 0.3767, 0.6667, 0.3767, 0.6667, 0.3767, 0.3333, 0.3767, 0.6667, 0.3767, 0.6667, 0.3767, 0.6667, 0.3767, 0.3333, 0.3767, 0.3333, 0.3767, 0.0, 0.3767, 0.3333, 0.3767, 0.3333, 0.3767, 0.3333, 0.3767, 0.0, 0.3767, 0.0, 0.3767, 0.0, 0.3767, 0.0, 0.3767, 0.0, 0.3767, 0.0, 0.3767, 0.0, 0.3767, 0.0, 0.3759, 0.0003, 0.3767, 0.0463, 0.375, 0.0, 0.3767, 0.0463, 0.3759, 0.0003, 0.4167, 0.0, 0.375, 0.0, 0.3767, 0.0463, 0.3767, 0.0, 0.375, 1.0, 0.3767, 1.0, 0.3767, 0.9537, 0.3767, 0.9537, 0.4167, 1.0, 0.3658, 1.013, 0.3701, 0.3333, 0.3767, 0.0, 0.3767, 0.3333, 0.3767, 0.0, 0.3701, 0.3333, 0.3701, 0.0, 0.3701, 0.6667, 0.3767, 0.3333, 0.3767, 0.6667, 0.3767, 0.3333, 0.3701, 0.6667, 0.3701, 0.3333, 0.3701, 1.0, 0.3767, 0.6667, 0.3767, 1.0, 0.3767, 0.6667, 0.3701, 1.0, 0.3701, 0.6667, 0.375, 0.0, 0.3767, 0.0, 0.3767, 0.0, 0.3767, 0.0, 0.3701, 0.0, 0.375, 0.0, 0.375, 1.0, 0.3767, 1.0, 0.3767, 1.0, 0.3767, 1.0, 0.375, 1.0, 0.3701, 1.0, 0.3767, 0.3333, 0.3767, 0.0, 0.3767, 0.0, 0.3767, 0.0, 0.3767, 0.3333, 0.3767, 0.3333, 0.3767, 0.6667, 0.3767, 0.3333, 0.3767, 0.3333, 0.3767, 0.3333, 0.3767, 0.6667, 0.3767, 0.6667, 0.3767, 1.0, 0.3767, 0.6667, 0.3767, 0.6667, 0.3767, 0.6667, 0.3767, 1.0, 0.3767, 1.0, 0.3767, 1.0, 0.3767, 1.0, 0.3767, 1.0, 0.3767, 1.0, 0.3767, 1.0, 0.3767, 1.0, 0.375, 1.0, 0.3767, 1.0, 0.3767, 1.0, 0.3767, 1.0, 0.375, 1.0, 0.375, 1.0, 0.3701, 1.0, 0.375, 1.0, 0.375, 1.0, 0.375, 1.0, 0.3701, 1.0, 0.3701, 1.0, 0.3701, 0.6667, 0.3701, 1.0, 0.3701, 1.0, 0.3701, 1.0, 0.3701, 0.6667, 0.3701, 0.6667, 0.3701, 0.3333, 0.3701, 0.6667, 0.3701, 0.6667, 0.3701, 0.6667, 0.3701, 0.3333, 0.3701, 0.3333, 0.3701, 0.0, 0.3701, 0.3333, 0.3701, 0.3333, 0.3701, 0.3333, 0.3701, 0.0, 0.3701, 0.0, 0.375, 0.0, 0.3701, 0.0, 0.3701, 0.0, 0.3701, 0.0, 0.375, 0.0, 0.375, 0.0, 0.3767, 0.0, 0.375, 0.0, 0.375, 0.0, 0.375, 0.0, 0.3767, 0.0, 0.3767, 0.0, 0.3767, 0.0, 0.3767, 0.0, 0.3767, 0.0, 0.3767, 0.0, 0.3767, 0.0, 0.3767, 0.0, 0.3611, 0.3333, 0.3056, 0.3333, 0.3056, 0.3333, 0.3056, 0.3333, 0.3611, 0.3333, 0.3611, 0.3333, 0.3611, 0.6667, 0.3611, 0.3333, 0.3611, 0.3333, 0.3611, 0.3333, 0.3611, 0.6667, 0.3611, 0.6667, 0.3056, 0.6667, 0.3611, 0.6667, 0.3611, 0.6667, 0.3611, 0.6667, 0.3056, 0.6667, 0.3056, 0.6667, 0.3056, 0.3333, 0.3056, 0.6667, 0.3056, 0.6667, 0.3056, 0.6667, 0.3056, 0.3333, 0.3056, 0.3333, 0.3056, 0.3333, 0.3056, 0.6667, 0.3056, 0.6667, 0.3056, 0.6667, 0.3056, 0.3333, 0.3056, 0.3333])
me_mesh_0.materials.append(mat_material_0)
me_mesh_0.update()
me_mesh_0.normals_split_custom_set([tuple(v) for v in zip(*[iter([0.006, -0.3419, -0.9397, -4.096e-07, 2.3e-05, -1.0, -3.868e-08, 5.125e-06, -1.0, -3.868e-08, 5.125e-06, -1.0, 0.006009, -0.342, -0.9397, 0.006, -0.3419, -0.9397, 0.0113, -0.6427, -0.766, 0.006, -0.3419, -0.9397, 0.006009, -0.342, -0.9397, 0.006009, -0.342, -0.9397, 0.01131, -0.6427, -0.766, 0.0113, -0.6427, -0.766, 0.01526, -0.8658, -0.5001, 0.0113, -0.6427, -0.766, 0.01131, -0.6427, -0.766, 0.01131, -0.6427, -0.766, 0.01517, -0.866, -0.4999, 0.01526, -0.8658, -0.5001, 0.01652, -0.9396, -0.3418, 0.01738, -0.9847, -0.1736, 0.01656, -0.9395, -0.3421, 0.01763, -0.9998, -4.451e-06, 0.0176, -0.9998, 1.228e-05, 0.01738, -0.9847, -0.1736, 0.01522, -0.8659, 0.5, 0.01734, -0.9847, 0.1735, 0.01729, -0.9847, 0.1735, 0.01729, -0.9847, 0.1735, 0.0152, -0.8659, 0.4999, 0.01522, -0.8659, 0.5, 0.01127, -0.6427, 0.766, 0.01522, -0.8659, 0.5, 0.0152, -0.8659, 0.4999, 0.0152, -0.8659, 0.4999, 0.01134, -0.6427, 0.7661, 0.01127, -0.6427, 0.766, 0.006009, -0.342, 0.9397, 0.01127, -0.6427, 0.766, 0.01134, -0.6427, 0.7661, 0.01127, -0.6427, 0.766, 0.006009, -0.342, 0.9397, 0.006, -0.3419, 0.9397, -1.149e-07, 5.096e-06, 1.0, 0.006, -0.3419, 0.9397, 0.006009, -0.342, 0.9397, 0.006, -0.3419, 0.9397, -1.149e-07, 5.096e-06, 1.0, -2.207e-06, 2.683e-05, 1.0, -0.02307, 0.3613, 0.9322, -2.207e-06, 2.683e-05, 1.0, -1.149e-07, 5.096e-06, 1.0, -2.207e-06, 2.683e-05, 1.0, -0.02307, 0.3613, 0.9322, -0.005277, 0.304, 0.9527, -0.1248, 0.5229, 0.8432, -0.005277, 0.304, 0.9527, -0.02307, 0.3613, 0.9322, -0.005277, 0.304, 0.9527, -0.1248, 0.5229, 0.8432, -0.02375, 0.6011, 0.7988, -0.01403, 0.7976, -0.603, -0.01406, 0.7979, -0.6027, -0.01407, 0.7979, -0.6026, -0.01406, 0.7979, -0.6027, -0.01403, 0.7976, -0.603, -0.01402, 0.7976, -0.603, -0.01735, 0.9886, 0.1497, -0.01601, 0.9132, 0.4073, 0.1481, 0.6719, 0.7257, -0.01601, 0.9132, 0.4073, -0.01735, 0.9886, 0.1497, -0.01736, 0.9886, 0.1498, -0.01724, 0.9847, -0.1736, -0.01736, 0.9886, 0.1498, -0.01735, 0.9886, 0.1497, -0.01736, 0.9886, 0.1498, -0.01724, 0.9847, -0.1736, -0.01731, 0.9847, -0.1736, -0.01517, 0.8659, -0.5, -0.01731, 0.9847, -0.1736, -0.01724, 0.9847, -0.1736, -0.01731, 0.9847, -0.1736, -0.01517, 0.8659, -0.5, -0.01524, 0.8659, -0.5, -0.01129, 0.6427, -0.7661, -0.01524, 0.8659, -0.5, -0.01517, 0.8659, -0.5, -0.01524, 0.8659, -0.5, -0.01129, 0.6427, -0.7661, -0.01132, 0.6427, -0.7661, -0.006021, 0.342, -0.9397, -0.01132, 0.6427, -0.7661, -0.01129, 0.6427, -0.7661, -0.01129, 0.6427, -0.7661, -0.005989, 0.3419, -0.9397, -0.006021, 0.342, -0.9397, -4.096e-07, 2.3e-05, -1.0, -0.006021, 0.342, -0.9397, -0.005989, 0.3419, -0.9397, -0.005989, 0.3419, -0.9397, -3.868e-08, 5.125e-06, -1.0, -4.096e-07, 2.3e-05, -1.0, 0.006033, -0.342, -0.9397, -2.798e-07, 1.586e-05, -1.0, -4.096e-07, 2.3e-05, -1.0, -4.096e-07, 2.3e-05, -1.0, 0.006, -0.3419, -0.9397, 0.006033, -0.342, -0.9397, 0.01131, -0.6427, -0.7661, 0.006033, -0.342, -0.9397, 0.006, -0.3419, -0.9397, 0.006, -0.3419, -0.9397, 0.0113, -0.6427, -0.766, 0.01131, -0.6427, -0.7661, 0.01523, -0.8659, -0.4999, 0.01131, -0.6427, -0.7661, 0.0113, -0.6427, -0.766, 0.0113, -0.6427, -0.766, 0.01526, -0.8658, -0.5001, 0.01523, -0.8659, -0.4999, 0.01656, -0.9395, -0.3421, 0.01719, -0.9847, -0.1735, 0.01649, -0.9396, -0.3418, 0.0176, -0.9998, 1.228e-05, 0.01753, -0.9998, 3.773e-05, 0.01719, -0.9847, -0.1735, 0.01526, -0.8659, 0.5, 0.0173, -0.9847, 0.1734, 0.01734, -0.9847, 0.1735, 0.01734, -0.9847, 0.1735, 0.01522, -0.8659, 0.5, 0.01526, -0.8659, 0.5, 0.01132, -0.6427, 0.7661, 0.01526, -0.8659, 0.5, 0.01522, -0.8659, 0.5, 0.01522, -0.8659, 0.5, 0.01127, -0.6427, 0.766, 0.01132, -0.6427, 0.7661, 0.006, -0.3419, 0.9397, 0.01132, -0.6427, 0.7661, 0.01127, -0.6427, 0.766, 0.01132, -0.6427, 0.7661, 0.006, -0.3419, 0.9397, 0.006033, -0.342, 0.9397, -2.207e-06, 2.683e-05, 1.0, 0.006033, -0.342, 0.9397, 0.006, -0.3419, 0.9397, 0.006033, -0.342, 0.9397, -2.207e-06, 2.683e-05, 1.0, 2.153e-06, 1.018e-05, 1.0, -0.005277, 0.304, 0.9527, 2.153e-06, 1.018e-05, 1.0, -2.207e-06, 2.683e-05, 1.0, 2.153e-06, 1.018e-05, 1.0, -0.005277, 0.304, 0.9527, 0.005416, 0.2925, 0.9563, -0.01402, 0.7976, -0.603, -0.01402, 0.7976, -0.603, -0.01403, 0.7976, -0.603, -0.01402, 0.7976, -0.603, -0.01402, 0.7976, -0.603, -0.01402, 0.7976, -0.603, -0.01736, 0.9886, 0.1498, -0.01608, 0.9132, 0.4072, -0.01601, 0.9132, 0.4073, -0.01608, 0.9132, 0.4072, -0.01736, 0.9886, 0.1498, -0.0174, 0.9886, 0.1497, -0.01731, 0.9847, -0.1736, -0.0174, 0.9886, 0.1497, -0.01736, 0.9886, 0.1498, -0.0174, 0.9886, 0.1497, -0.01731, 0.9847, -0.1736, -0.01731, 0.9847, -0.1736, -0.01524, 0.8659, -0.5, -0.01731, 0.9847, -0.1736, -0.01731, 0.9847, -0.1736, -0.01731, 0.9847, -0.1736, -0.01524, 0.8659, -0.5, -0.01521, 0.8659, -0.5, -0.01132, 0.6427, -0.7661, -0.01521, 0.8659, -0.5, -0.01524, 0.8659, -0.5, -0.01521, 0.8659, -0.5, -0.01132, 0.6427, -0.7661, -0.01127, 0.6427, -0.766, -0.006004, 0.3419, -0.9397, -0.01127, 0.6427, -0.766, -0.01132, 0.6427, -0.7661, -0.01132, 0.6427, -0.7661, -0.006021, 0.342, -0.9397, -0.006004, 0.3419, -0.9397, -2.798e-07, 1.586e-05, -1.0, -0.006004, 0.3419, -0.9397, -0.006021, 0.342, -0.9397, -0.006021, 0.342, -0.9397, -4.096e-07, 2.3e-05, -1.0, -2.798e-07, 1.586e-05, -1.0, 0.006032, -0.342, -0.9397, 6.96e-06, 3.159e-06, -1.0, -2.798e-07, 1.586e-05, -1.0, -2.798e-07, 1.586e-05, -1.0, 0.006033, -0.342, -0.9397, 0.006032, -0.342, -0.9397, 0.01134, -0.6427, -0.7661, 0.006032, -0.342, -0.9397, 0.006033, -0.342, -0.9397, 0.006033, -0.342, -0.9397, 0.01131, -0.6427, -0.7661, 0.01134, -0.6427, -0.7661, 0.01528, -0.866, -0.4999, 0.01134, -0.6427, -0.7661, 0.01131, -0.6427, -0.7661, 0.01131, -0.6427, -0.7661, 0.01523, -0.8659, -0.4999, 0.01528, -0.866, -0.4999, 0.01649, -0.9396, -0.3418, 0.01738, -0.9847, -0.1736, 0.01658, -0.9396, -0.3418, 0.01753, -0.9998, 3.773e-05, 0.01765, -0.9998, -1.116e-05, 0.01738, -0.9847, -0.1736, 0.01528, -0.8659, 0.4999, 0.01735, -0.9847, 0.1734, 0.0173, -0.9847, 0.1734, 0.0173, -0.9847, 0.1734, 0.01526, -0.8659, 0.5, 0.01528, -0.8659, 0.4999, 0.01134, -0.6427, 0.7661, 0.01528, -0.8659, 0.4999, 0.01526, -0.8659, 0.5, 0.01526, -0.8659, 0.5, 0.01132, -0.6427, 0.7661, 0.01134, -0.6427, 0.7661, 0.006033, -0.342, 0.9397, 0.01134, -0.6427, 0.7661, 0.01132, -0.6427, 0.7661, 0.01134, -0.6427, 0.7661, 0.006033, -0.342, 0.9397, 0.006032, -0.342, 0.9397, 2.153e-06, 1.018e-05, 1.0, 0.006032, -0.342, 0.9397, 0.006033, -0.342, 0.9397, 0.006032, -0.342, 0.9397, 2.153e-06, 1.018e-05, 1.0, 5.096e-06, 5.418e-06, 1.0, 0.005416, 0.2925, 0.9563, 5.096e-06, 5.418e-06, 1.0, 2.153e-06, 1.018e-05, 1.0, 5.096e-06, 5.418e-06, 1.0, 0.005416, 0.2925, 0.9563, -0.005981, 0.342, 0.9397, 0.004207, 0.6051, 0.7961, -0.005981, 0.342, 0.9397, 0.005416, 0.2925, 0.9563, -0.005981, 0.342, 0.9397, 0.004207, 0.6051, 0.7961, 0.0484, 0.5548, 0.8306, -0.01397, 0.7976, -0.603, -0.01402, 0.7976, -0.603, -0.01402, 0.7976, -0.603, -0.01402, 0.7976, -0.603, -0.01397, 0.7976, -0.603, -0.01397, 0.7976, -0.603, -0.0174, 0.9886, 0.1497, -0.01648, 0.9407, 0.3388, -0.01608, 0.9132, 0.4072, -0.01648, 0.9407, 0.3388, -0.0174, 0.9886, 0.1497, -0.01731, 0.9886, 0.1498, -0.01731, 0.9847, -0.1736, -0.01731, 0.9886, 0.1498, -0.0174, 0.9886, 0.1497, -0.01731, 0.9886, 0.1498, -0.01731, 0.9847, -0.1736, -0.01725, 0.9847, -0.1736, -0.01521, 0.8659, -0.5, -0.01725, 0.9847, -0.1736, -0.01731, 0.9847, -0.1736, -0.01725, 0.9847, -0.1736, -0.01521, 0.8659, -0.5, -0.01519, 0.8659, -0.5, -0.01127, 0.6427, -0.766, -0.01519, 0.8659, -0.5, -0.01521, 0.8659, -0.5, -0.01519, 0.8659, -0.5, -0.01127, 0.6427, -0.766, -0.01134, 0.6427, -0.7661, -0.006008, 0.342, -0.9397, -0.01134, 0.6427, -0.7661, -0.01127, 0.6427, -0.766, -0.01127, 0.6427, -0.766, -0.006004, 0.3419, -0.9397, -0.006008, 0.342, -0.9397, 6.96e-06, 3.159e-06, -1.0, -0.006008, 0.342, -0.9397, -0.006004, 0.3419, -0.9397, -0.006004, 0.3419, -0.9397, -2.798e-07, 1.586e-05, -1.0, 6.96e-06, 3.159e-06, -1.0, 0.9998, 0.01762, -2.095e-05, 0.9998, 0.01759, -9.068e-07, 0.9998, 0.01753, 2.42e-05, 0.9998, 0.01753, 2.42e-05, 0.9999, 0.01693, 0.0003637, 0.9998, 0.01762, -2.095e-05, 0.9998, 0.01762, -2.095e-05, 0.9998, 0.01793, 0.0, 0.9998, 0.01759, -9.068e-07, 0.9998, 0.01752, 3.888e-05, 0.9998, 0.01752, 2.889e-06, 0.9998, 0.01759, -9.068e-07, 0.9998, 0.01759, -9.068e-07, 0.9998, 0.01748, 0.0001468, 0.9998, 0.01752, 3.888e-05, 0.9998, 0.01752, 3.888e-05, 0.9999, 0.01729, 0.0, 0.9998, 0.01752, 2.889e-06, 0.9998, 0.01752, 2.889e-06, 0.9998, 0.01758, -5.274e-05, 0.9998, 0.01753, 2.42e-05, 0.9998, 0.01753, 2.42e-05, 0.9998, 0.01759, -9.068e-07, 0.9998, 0.01752, 2.889e-06, 0.9998, 0.01752, 2.889e-06, 0.9999, 0.01719, -0.0004312, 0.9998, 0.01758, -5.274e-05, 0.9998, 0.01766, -0.0004287, 0.9999, 0.01719, 0.0008831, 0.9998, 0.01753, 2.42e-05, 0.9998, 0.01753, 2.42e-05, 0.9998, 0.01758, -5.274e-05, 0.9998, 0.01766, -0.0004287, -0.9998, -0.01733, 0.0002257, -0.9998, -0.01762, 2.021e-05, -0.9998, -0.01756, 3.079e-05, -0.9998, -0.01762, 2.021e-05, -0.9998, -0.01733, 0.0002257, -0.9998, -0.01762, 8.543e-05, -0.9998, -0.01762, 8.543e-05, -0.9998, -0.01792, 0.0, -0.9998, -0.01762, 2.021e-05, -0.9998, -0.01768, 0.000117, -0.9998, -0.01761, -3.653e-06, -0.9998, -0.01762, 2.021e-05, -0.9998, -0.01761, -3.653e-06, -0.9998, -0.01768, 0.000117, -0.9998, -0.01754, -4.537e-05, -0.9998, -0.01754, -4.537e-05, -0.9999, -0.01728, 0.0, -0.9998, -0.01761, -3.653e-06, -0.9998, -0.01762, 2.021e-05, -0.9998, -0.01765, 8.116e-05, -0.9998, -0.01756, 3.079e-05, -0.9998, -0.01765, 8.116e-05, -0.9998, -0.01762, 2.021e-05, -0.9998, -0.01761, -3.653e-06, -0.9998, -0.01761, -3.653e-06, -0.9998, -0.01803, 0.0002735, -0.9998, -0.01765, 8.116e-05, -0.9998, -0.01765, 8.116e-05, -0.9998, -0.01761, -5.353e-05, -0.9998, -0.01756, 3.079e-05, -0.9998, -0.01761, -5.353e-05, -0.9998, -0.01765, 8.116e-05, -0.9998, -0.01794, 0.000856, 0.9998, 0.01759, -5.313e-05, 0.9998, 0.0176, -0.00031, 0.9998, 0.01758, -0.0003011, 0.9998, 0.01758, -0.0003011, 0.9998, 0.01758, -1.073e-05, 0.9998, 0.01759, -5.313e-05, 0.9998, 0.01755, -7.6e-05, 0.9998, 0.01759, -5.313e-05, 0.9998, 0.01758, -1.073e-05, 0.9998, 0.01758, -1.073e-05, 0.9998, 0.01756, -8.521e-05, 0.9998, 0.01755, -7.6e-05, 0.9998, 0.01759, -3.744e-05, 0.9998, 0.01755, -7.6e-05, 0.9998, 0.01756, -8.521e-05, 0.9998, 0.01756, -8.521e-05, 0.9998, 0.01761, -4.189e-05, 0.9998, 0.01759, -3.744e-05, 0.9998, 0.01777, 2.936e-05, 0.9998, 0.01759, -3.744e-05, 0.9998, 0.01761, -4.189e-05, 0.9998, 0.01761, -4.189e-05, 0.9998, 0.0177, 1.734e-05, 0.9998, 0.01777, 2.936e-05, 0.9998, 0.01734, 2.623e-06, 0.9998, 0.01777, 2.936e-05, 0.9998, 0.0177, 1.734e-05, 0.9998, 0.0177, 1.734e-05, 0.9999, 0.01727, -4.473e-06, 0.9998, 0.01734, 2.623e-06, 0.9999, 0.01729, -0.0001109, 0.9998, 0.01734, 2.623e-06, 0.9999, 0.01727, -4.473e-06, 0.9999, 0.01727, -4.473e-06, 0.9999, 0.0173, -0.0001023, 0.9999, 0.01729, -0.0001109, 0.9998, 0.01751, -0.0001706, 0.9999, 0.01729, -0.0001109, 0.9999, 0.0173, -0.0001023, 0.9999, 0.0173, -0.0001023, 0.9998, 0.01734, 1.426e-05, 0.9998, 0.01751, -0.0001706, 0.9998, 0.01801, 0.0006934, 0.9998, 0.01751, -0.0001706, 0.9999, 0.01702, 6.05e-05, 0.9999, 0.01702, 6.05e-05, 0.9999, 0.01653, -0.002296, 0.9998, 0.01801, 0.0006934, 0.9998, 0.01734, 1.426e-05, 0.9999, 0.01702, 6.05e-05, 0.9998, 0.01751, -0.0001706, 0.9998, 0.01754, 8.495e-05, 0.9998, 0.01759, 0.0001601, 0.9998, 0.01754, 8.29e-05, 0.9998, 0.01754, 8.29e-05, 0.9998, 0.01755, 7.153e-05, 0.9998, 0.01754, 8.495e-05, 0.9998, 0.01769, 9.103e-06, 0.9998, 0.01754, 8.495e-05, 0.9998, 0.01755, 7.153e-05, 0.9998, 0.01755, 7.153e-05, 0.9998, 0.01765, 5.591e-05, 0.9998, 0.01769, 9.103e-06, 0.9998, 0.01745, 0.0002567, 0.9998, 0.01769, 9.103e-06, 0.9998, 0.01765, 5.591e-05, 0.9998, 0.01765, 5.591e-05, 0.9998, 0.01747, 0.0002611, 0.9998, 0.01745, 0.0002567, 0.9998, 0.01763, 5.006e-05, 0.9998, 0.01745, 0.0002567, 0.9998, 0.01747, 0.0002611, 0.9998, 0.01747, 0.0002611, 0.9998, 0.01762, 3.071e-05, 0.9998, 0.01763, 5.006e-05, 0.9998, 0.01737, 3.962e-05, 0.9998, 0.01763, 5.006e-05, 0.9998, 0.01762, 3.071e-05, 0.9998, 0.01762, 3.071e-05, 0.9998, 0.0174, 5.672e-05, 0.9998, 0.01737, 3.962e-05, 0.9998, 0.01764, 1.235e-05, 0.9998, 0.01737, 3.962e-05, 0.9998, 0.0174, 5.672e-05, 0.9998, 0.0174, 5.672e-05, 0.9998, 0.0177, 1.775e-05, 0.9998, 0.01764, 1.235e-05, 0.9998, 0.01768, 8.63e-06, 0.9998, 0.01767, 6.266e-05, 0.9998, 0.0177, 4.758e-06, 0.9998, 0.01763, 7.153e-05, 0.9998, 0.02129, 0.0007765, 0.9998, 0.01767, 6.266e-05, 0.9998, 0.01752, 5.363e-05, 0.9998, 0.01743, -0.0001482, 0.9998, 0.01761, -8.302e-05, 0.9998, 0.01761, -8.302e-05, 0.9998, 0.01754, 2.067e-05, 0.9998, 0.01752, 5.363e-05, 0.9998, 0.0176, -0.00031, 0.9998, 0.01752, 5.363e-05, 0.9998, 0.01754, 2.067e-05, 0.9998, 0.01754, 2.067e-05, 0.9998, 0.01758, -0.0003011, 0.9998, 0.0176, -0.00031, -0.9998, -0.01754, -6.545e-05, -0.9998, -0.01769, -8.179e-06, -0.9998, -0.01765, -5.591e-05, -0.9998, -0.01769, -8.179e-06, -0.9998, -0.01754, -6.545e-05, -0.9998, -0.01754, -7.866e-05, -0.9998, -0.01761, -2.321e-05, -0.9998, -0.01754, -7.866e-05, -0.9998, -0.01754, -6.545e-05, -0.9998, -0.01754, -7.866e-05, -0.9998, -0.01761, -2.321e-05, -0.9998, -0.01761, -3.794e-05, -0.9998, -0.01745, 2.695e-05, -0.9998, -0.01761, -3.794e-05, -0.9998, -0.01761, -2.321e-05, -0.9998, -0.01761, -3.794e-05, -0.9998, -0.01745, 2.695e-05, -0.9998, -0.01777, 1.052e-05, -0.9998, -0.01734, 2.932e-05, -0.9998, -0.01745, 2.695e-05, -0.9999, -0.01549, 0.0001074, -0.9998, -0.01745, 2.695e-05, -0.9998, -0.01734, 2.932e-05, -0.9998, -0.01764, 1.769e-05, -0.9998, -0.01745, 2.695e-05, -0.9998, -0.01764, 1.769e-05, -0.9998, -0.01777, 1.052e-05, -0.9999, -0.01723, -3.783e-05, -0.9999, -0.01732, -5.767e-05, -0.9998, -0.01734, 2.932e-05, -0.9998, -0.01769, -1.961e-05, -0.9998, -0.01734, -4.129e-06, -0.9999, -0.01727, 2.881e-06, -0.9998, -0.01734, -4.129e-06, -0.9998, -0.01769, -1.961e-05, -0.9998, -0.01777, -3.128e-05, -0.9998, -0.01761, 4.054e-05, -0.9998, -0.01777, -3.128e-05, -0.9998, -0.01769, -1.961e-05, -0.9998, -0.01777, -3.128e-05, -0.9998, -0.01761, 4.054e-05, -0.9998, -0.01759, 3.522e-05, -0.9998, -0.01755, 7.455e-05, -0.9998, -0.01759, 3.522e-05, -0.9998, -0.01761, 4.054e-05, -0.9998, -0.01759, 3.522e-05, -0.9998, -0.01755, 7.455e-05, -0.9998, -0.01754, 6.556e-05, -0.9998, -0.01759, 8.607e-06, -0.9998, -0.01754, 6.556e-05, -0.9998, -0.01755, 7.455e-05, -0.9998, -0.01754, 6.556e-05, -0.9998, -0.01759, 8.607e-06, -0.9998, -0.01759, 5.312e-05, -0.9998, -0.01758, 0.0003011, -0.9998, -0.01759, 5.312e-05, -0.9998, -0.01759, 8.607e-06, -0.9998, -0.01759, 5.312e-05, -0.9998, -0.01758, 0.0003011, -0.9998, -0.0176, 0.0003111, -0.9998, -0.01752, 8.736e-05, -0.9998, -0.0176, 0.0003111, -0.9998, -0.01758, 0.0003011, -0.9998, -0.0176, 0.0003111, -0.9998, -0.01752, 8.736e-05, -0.9998, -0.01773, 7.241e-05, -0.9999, -0.01689, 0.001016, -0.9998, -0.01753, 0.0001585, -0.9998, -0.01752, 8.736e-05, -0.9998, -0.01753, 0.0001585, -0.9999, -0.01689, 0.001016, -0.9999, -0.01702, -0.0008911, -0.9998, -0.01752, 8.736e-05, -0.9998, -0.01753, 0.0001585, -0.9998, -0.01773, 7.241e-05, -0.9999, -0.01728, -1.1e-05, -0.9999, -0.01731, -4.133e-05, -0.9998, -0.01733, -6.08e-05, -0.9999, -0.01731, -4.133e-05, -0.9999, -0.01728, -1.1e-05, -0.9999, -0.01727, -4.052e-07, -0.9999, -0.01727, 4.473e-06, -0.9999, -0.01727, -4.052e-07, -0.9999, -0.01728, -1.1e-05, -0.9999, -0.01727, -4.052e-07, -0.9999, -0.01727, 4.473e-06, -0.9999, -0.01728, 4.223e-06, -0.9998, -0.01732, -5.149e-05, -0.9999, -0.01728, 4.223e-06, -0.9999, -0.01727, 4.473e-06, -0.9999, -0.01728, 4.223e-06, -0.9998, -0.01732, -5.149e-05, -0.9998, -0.01737, -4.148e-05, -0.9998, -0.01762, -3.618e-05, -0.9998, -0.01737, -4.148e-05, -0.9998, -0.01732, -5.149e-05, -0.9998, -0.01737, -4.148e-05, -0.9998, -0.01762, -3.618e-05, -0.9998, -0.01762, -5.49e-05, -0.9998, -0.01747, -0.0002625, -0.9998, -0.01762, -5.49e-05, -0.9998, -0.01762, -3.618e-05, -0.9998, -0.01762, -5.49e-05, -0.9998, -0.01747, -0.0002625, -0.9998, -0.01745, -0.0002573, -0.9998, -0.01765, -5.591e-05, -0.9998, -0.01745, -0.0002573, -0.9998, -0.01747, -0.0002625, -0.9998, -0.01745, -0.0002573, -0.9998, -0.01765, -5.591e-05, -0.9998, -0.01769, -8.179e-06, 1.194e-05, 1.115e-05, -1.0, 0.006276, -0.3419, -0.9397, 0.006267, -0.342, -0.9397, 0.006267, -0.342, -0.9397, 1.153e-05, 3.479e-05, -1.0, 1.194e-05, 1.115e-05, -1.0, -0.005685, 0.3419, -0.9397, 1.194e-05, 1.115e-05, -1.0, 1.153e-05, 3.479e-05, -1.0, 1.153e-05, 3.479e-05, -1.0, -0.005712, 0.3421, -0.9397, -0.005685, 0.3419, -0.9397, -0.01125, 0.6427, -0.766, -0.005685, 0.3419, -0.9397, -0.005712, 0.3421, -0.9397, -0.005712, 0.3421, -0.9397, -0.01124, 0.6428, -0.766, -0.01125, 0.6427, -0.766, -0.01583, 0.8658, -0.5001, -0.01125, 0.6427, -0.766, -0.01124, 0.6428, -0.766, -0.01125, 0.6427, -0.766, -0.01583, 0.8658, -0.5001, -0.01582, 0.8659, -0.5, -0.01726, 0.9847, -0.1736, -0.01582, 0.8659, -0.5, -0.01583, 0.8658, -0.5001, -0.01582, 0.8659, -0.5, -0.01726, 0.9847, -0.1736, -0.0172, 0.9847, -0.1736, -0.0172, 0.9847, 0.1737, -0.0172, 0.9847, -0.1736, -0.01726, 0.9847, -0.1736, -0.0172, 0.9847, -0.1736, -0.0172, 0.9847, 0.1737, -0.01726, 0.9847, 0.1736, -0.01574, 0.8659, 0.5, -0.01726, 0.9847, 0.1736, -0.0172, 0.9847, 0.1737, -0.01726, 0.9847, 0.1736, -0.01574, 0.8659, 0.5, -0.01588, 0.8659, 0.4999, -0.01346, 0.7659, 0.6428, -0.01574, 0.8659, 0.5, -0.01339, 0.766, 0.6428, -0.01574, 0.8659, 0.5, -0.01346, 0.7659, 0.6428, -0.01588, 0.8659, 0.4999, -0.005974, 0.342, 0.9397, -0.01124, 0.6427, 0.766, -0.01124, 0.6427, 0.7661, -0.01124, 0.6427, 0.766, -0.005974, 0.342, 0.9397, -0.005974, 0.342, 0.9397, -5.223e-07, 3.776e-05, 1.0, -0.005974, 0.342, 0.9397, -0.005974, 0.342, 0.9397, -0.005974, 0.342, 0.9397, -5.223e-07, 3.776e-05, 1.0, 1.189e-05, 1.115e-05, 1.0, 0.006267, -0.342, 0.9397, 1.189e-05, 1.115e-05, 1.0, -5.223e-07, 3.776e-05, 1.0, 1.189e-05, 1.115e-05, 1.0, 0.006267, -0.342, 0.9397, 0.006276, -0.3419, 0.9397, 0.01174, -0.6427, 0.766, 0.006276, -0.3419, 0.9397, 0.006267, -0.342, 0.9397, 0.006276, -0.3419, 0.9397, 0.01174, -0.6427, 0.766, 0.0118, -0.6426, 0.7661, 0.01519, -0.866, 0.4999, 0.0118, -0.6426, 0.7661, 0.01174, -0.6427, 0.766, 0.01174, -0.6427, 0.766, 0.0152, -0.8659, 0.4999, 0.01519, -0.866, 0.4999, 0.01801, -0.9846, 0.1737, 0.01519, -0.866, 0.4999, 0.0152, -0.8659, 0.4999, 0.0152, -0.8659, 0.4999, 0.01807, -0.9846, 0.1736, 0.01801, -0.9846, 0.1737, 0.01801, -0.9846, 0.1737, 0.01807, -0.9846, 0.1736, 0.01835, -0.9998, 0.0, 0.01835, -0.9998, 0.0, 0.01835, -0.9998, 0.0, 0.01801, -0.9846, 0.1737, 0.0152, -0.8659, -0.5, 0.01807, -0.9847, -0.1736, 0.01801, -0.9847, -0.1735, 0.01801, -0.9847, -0.1735, 0.01519, -0.8659, -0.5001, 0.0152, -0.8659, -0.5, 0.01174, -0.6426, -0.7661, 0.0152, -0.8659, -0.5, 0.01519, -0.8659, -0.5001, 0.01519, -0.8659, -0.5001, 0.0118, -0.6427, -0.766, 0.01174, -0.6426, -0.7661, 0.006276, -0.3419, -0.9397, 0.01174, -0.6426, -0.7661, 0.0118, -0.6427, -0.766, 0.0118, -0.6427, -0.766, 0.006267, -0.342, -0.9397, 0.006276, -0.3419, -0.9397, 0.005979, -0.342, -0.9397, -1.216e-05, 1.609e-06, -1.0, 7.582e-07, -3.727e-05, -1.0, 7.582e-07, -3.727e-05, -1.0, 0.005979, -0.342, -0.9397, 0.005979, -0.342, -0.9397, 0.01124, -0.6427, -0.766, 0.005979, -0.342, -0.9397, 0.005979, -0.342, -0.9397, 0.005979, -0.342, -0.9397, 0.01124, -0.6427, -0.766, 0.01124, -0.6427, -0.766, 0.01514, -0.8659, -0.5, 0.01124, -0.6427, -0.766, 0.01124, -0.6427, -0.766, 0.01124, -0.6427, -0.766, 0.01514, -0.8659, -0.5, 0.01514, -0.8659, -0.5, 0.01721, -0.9847, -0.1737, 0.01514, -0.8659, -0.5, 0.01514, -0.8659, -0.5, 0.01514, -0.8659, -0.5, 0.01721, -0.9847, -0.1736, 0.01721, -0.9847, -0.1737, 0.01721, -0.9847, -0.1737, 0.01721, -0.9847, -0.1736, 0.01748, -0.9998, 0.0, 0.01748, -0.9998, 0.0, 0.01748, -0.9998, 0.0, 0.01721, -0.9847, -0.1737, 0.01514, -0.8659, 0.5, 0.01721, -0.9847, 0.1737, 0.01721, -0.9847, 0.1737, 0.01721, -0.9847, 0.1737, 0.01514, -0.8659, 0.5, 0.01514, -0.8659, 0.5, 0.01124, -0.6427, 0.766, 0.01514, -0.8659, 0.5, 0.01514, -0.8659, 0.5, 0.01514, -0.8659, 0.5, 0.01124, -0.6427, 0.766, 0.01124, -0.6427, 0.766, 0.005979, -0.342, 0.9397, 0.01124, -0.6427, 0.766, 0.01124, -0.6427, 0.766, 0.01124, -0.6427, 0.766, 0.005979, -0.342, 0.9397, 0.005979, -0.342, 0.9397, 7.278e-07, -3.727e-05, 1.0, 0.005979, -0.342, 0.9397, 0.005979, -0.342, 0.9397, 0.005979, -0.342, 0.9397, 7.278e-07, -3.727e-05, 1.0, -1.211e-05, 1.605e-06, 1.0, -0.006268, 0.3421, 0.9396, -1.211e-05, 1.605e-06, 1.0, 7.278e-07, -3.727e-05, 1.0, -1.211e-05, 1.605e-06, 1.0, -0.006268, 0.3421, 0.9396, -0.006242, 0.3419, 0.9397, -0.01127, 0.6427, 0.7661, -0.006242, 0.3419, 0.9397, -0.006268, 0.3421, 0.9396, -0.006242, 0.3419, 0.9397, -0.01127, 0.6427, 0.7661, -0.01124, 0.6427, 0.766, -0.01339, 0.7659, 0.6429, -0.01127, 0.6427, 0.7661, -0.01332, 0.7659, 0.6428, -0.01127, 0.6427, 0.7661, -0.01339, 0.7659, 0.6429, -0.01124, 0.6427, 0.766, -0.01715, 0.9847, 0.1737, -0.01452, 0.8659, 0.5, -0.01438, 0.8658, 0.5001, -0.01452, 0.8659, 0.5, -0.01715, 0.9847, 0.1737, -0.01721, 0.9847, 0.1737, -0.01721, 0.9846, -0.1738, -0.01721, 0.9847, 0.1737, -0.01715, 0.9847, 0.1737, -0.01721, 0.9847, 0.1737, -0.01721, 0.9846, -0.1738, -0.01715, 0.9846, -0.1737, -0.01445, 0.8659, -0.5001, -0.01715, 0.9846, -0.1737, -0.01721, 0.9846, -0.1738, -0.01715, 0.9846, -0.1737, -0.01445, 0.8659, -0.5001, -0.01443, 0.8659, -0.5, -0.01122, 0.6427, -0.7661, -0.01443, 0.8659, -0.5, -0.01445, 0.8659, -0.5001, -0.01443, 0.8659, -0.5, -0.01122, 0.6427, -0.7661, -0.01123, 0.6426, -0.7661, -0.006242, 0.3419, -0.9397, -0.01123, 0.6426, -0.7661, -0.01122, 0.6427, -0.7661, -0.01122, 0.6427, -0.7661, -0.006268, 0.3421, -0.9396, -0.006242, 0.3419, -0.9397, -1.216e-05, 1.609e-06, -1.0, -0.006242, 0.3419, -0.9397, -0.006268, 0.3421, -0.9396, -0.006268, 0.3421, -0.9396, 7.582e-07, -3.727e-05, -1.0, -1.216e-05, 1.609e-06, -1.0, 0.01738, -0.9847, -0.1736, 0.01738, -0.9847, -0.1736, 0.01656, -0.9395, -0.3421, 0.01652, -0.9396, -0.3418, 0.01736, -0.9847, -0.1736, 0.01738, -0.9847, -0.1736, 0.01652, -0.9396, -0.3418, 0.01656, -0.9395, -0.3421, 0.01526, -0.8658, -0.5001, 0.01526, -0.8658, -0.5001, 0.01517, -0.866, -0.4999, 0.01652, -0.9396, -0.3418, 0.0176, -0.9998, 1.228e-05, 0.01738, -0.9847, -0.1736, 0.01738, -0.9847, -0.1736, 0.0176, -0.9998, 1.228e-05, 0.01763, -0.9998, -4.451e-06, 0.01736, -0.9847, 0.1736, 0.01736, -0.9847, 0.1736, 0.0173, -0.9847, 0.1736, 0.0176, -0.9998, 1.228e-05, 0.01738, -0.9847, -0.1736, 0.01736, -0.9847, -0.1736, 0.01763, -0.9998, -4.451e-06, 0.09166, 0.6838, 0.7238, 0.1481, 0.6719, 0.7257, -0.01601, 0.9132, 0.4073, 0.1481, 0.6719, 0.7257, 0.09166, 0.6838, 0.7238, 0.3133, 0.005372, 0.9496, 0.09166, 0.6838, 0.7238, -0.01601, 0.9132, 0.4073, -0.01505, 0.8585, 0.5127, 0.01719, -0.9847, -0.1735, 0.01716, -0.9847, -0.1736, 0.01649, -0.9396, -0.3418, 0.01656, -0.9395, -0.3421, 0.01738, -0.9847, -0.1736, 0.01719, -0.9847, -0.1735, 0.01656, -0.9395, -0.3421, 0.01649, -0.9396, -0.3418, 0.01523, -0.8659, -0.4999, 0.01523, -0.8659, -0.4999, 0.01526, -0.8658, -0.5001, 0.01656, -0.9395, -0.3421, 0.01753, -0.9998, 3.773e-05, 0.01716, -0.9847, -0.1736, 0.01719, -0.9847, -0.1735, 0.01753, -0.9998, 3.773e-05, 0.0176, -0.9998, 1.228e-05, 0.0173, -0.9847, 0.1736, 0.0173, -0.9847, 0.1736, 0.0173, -0.9847, 0.1736, 0.01753, -0.9998, 3.773e-05, 0.01719, -0.9847, -0.1735, 0.01738, -0.9847, -0.1736, 0.0176, -0.9998, 1.228e-05, -0.01608, 0.9132, 0.4072, -0.01505, 0.8585, 0.5127, -0.01601, 0.9132, 0.4073, -0.01505, 0.8585, 0.5127, -0.01608, 0.9132, 0.4072, -0.01511, 0.8585, 0.5127, 0.01738, -0.9847, -0.1736, 0.01741, -0.9847, -0.1736, 0.01658, -0.9396, -0.3418, 0.01649, -0.9396, -0.3418, 0.01716, -0.9847, -0.1736, 0.01738, -0.9847, -0.1736, 0.01649, -0.9396, -0.3418, 0.01658, -0.9396, -0.3418, 0.01528, -0.866, -0.4999, 0.01528, -0.866, -0.4999, 0.01523, -0.8659, -0.4999, 0.01649, -0.9396, -0.3418, 0.01765, -0.9998, -1.116e-05, 0.01741, -0.9847, -0.1736, 0.01738, -0.9847, -0.1736, 0.01765, -0.9998, -1.116e-05, 0.01753, -0.9998, 3.773e-05, 0.0173, -0.9847, 0.1736, 0.0173, -0.9847, 0.1736, 0.01738, -0.9847, 0.1736, 0.01765, -0.9998, -1.116e-05, 0.01738, -0.9847, -0.1736, 0.01716, -0.9847, -0.1736, 0.01753, -0.9998, 3.773e-05, -0.01514, 0.858, 0.5135, -0.01608, 0.9132, 0.4072, 2.947e-05, 9.882e-05, -1.0, -0.01511, 0.8585, 0.5127, -0.01608, 0.9132, 0.4072, -0.01514, 0.858, 0.5135, 0.9998, 0.01755, -5.392e-05, 0.9998, 0.0176, -1.221e-05, 0.9998, 0.01743, 0.0001667, 0.9998, 0.01743, 0.0001667, 0.9999, 0.01719, -0.0008831, 0.9998, 0.01755, -5.392e-05, 0.9998, 0.01769, -0.0001096, 0.9998, 0.0176, -1.221e-05, 0.9998, 0.01755, -5.392e-05, 0.9998, 0.01755, -5.392e-05, 0.9998, 0.01794, -0.000856, 0.9998, 0.01769, -0.0001096, 0.9998, 0.01769, -0.0001096, 0.9998, 0.01802, -0.0002661, 0.9998, 0.0176, -1.221e-05, 0.9998, 0.01752, 3.888e-05, 0.9998, 0.01748, 0.0001468, 0.9998, 0.01743, 0.0001667, 0.9998, 0.01743, 0.0001667, 0.9998, 0.0176, -1.221e-05, 0.9998, 0.01752, 3.888e-05, -0.9998, -0.01757, -0.0001283, -0.9998, -0.01775, 0.0001884, -0.9998, -0.0176, -4.06e-05, -0.9998, -0.01775, 0.0001884, -0.9998, -0.01757, -0.0001283, -0.9998, -0.01757, -6.034e-05, -0.9998, -0.01757, 0.0002014, -0.9998, -0.01775, 0.0001884, -0.9998, -0.01757, -6.034e-05, -0.9998, -0.01775, 0.0001884, -0.9998, -0.01757, 0.0002014, -0.9998, -0.01761, 5.353e-05, -0.9998, -0.01761, 5.353e-05, -0.9998, -0.01794, -0.000856, -0.9998, -0.01775, 0.0001884, -0.9998, -0.01775, 0.0001884, -0.9998, -0.01762, 2.021e-05, -0.9998, -0.0176, -4.06e-05, -0.9998, -0.01762, 2.021e-05, -0.9998, -0.01775, 0.0001884, -0.9998, -0.01768, 0.000117, 0.9998, 0.01759, 0.0001601, 0.9998, 0.01801, 0.0006934, 0.9999, 0.01643, -0.002424, 0.9999, 0.01643, -0.002424, 0.9998, 0.01754, 8.29e-05, 0.9998, 0.01759, 0.0001601, 0.9999, 0.01653, -0.002296, 0.9999, 0.01643, -0.002424, 0.9998, 0.01801, 0.0006934, 0.9998, 0.01767, 6.266e-05, 0.9998, 0.0177, 7.33e-05, 0.9998, 0.0177, 4.758e-06, 0.9998, 0.01768, 8.63e-06, 0.9998, 0.01763, 7.153e-05, 0.9998, 0.01767, 6.266e-05, 0.9998, 0.01768, 8.63e-06, 0.9998, 0.0177, 4.758e-06, 0.9998, 0.01764, 1.235e-05, 0.9998, 0.01764, 1.235e-05, 0.9998, 0.0177, 1.775e-05, 0.9998, 0.01768, 8.63e-06, 0.9998, 0.01767, 6.266e-05, 0.9998, 0.01761, -8.302e-05, 0.9998, 0.01743, -0.0001482, 0.9998, 0.01743, -0.0001482, 0.9998, 0.0177, 7.33e-05, 0.9998, 0.01767, 6.266e-05, 0.9998, 0.02129, 0.0007765, 0.9998, 0.01761, -8.302e-05, 0.9998, 0.01767, 6.266e-05, -0.9999, -0.01549, 0.0001074, -0.9999, -0.01717, 0.0001426, -0.9998, -0.01734, 2.932e-05, -0.9999, -0.01732, -5.767e-05, -0.9998, -0.01764, 1.769e-05, -0.9998, -0.01734, 2.932e-05, -0.9999, -0.01727, 2.881e-06, -0.9999, -0.01732, -5.767e-05, -0.9999, -0.01723, -3.783e-05, -0.9999, -0.01732, -5.767e-05, -0.9999, -0.01727, 2.881e-06, -0.9998, -0.01734, -4.129e-06, -0.9998, -0.01734, 2.932e-05, -0.9999, -0.01717, 0.0001426, -0.9999, -0.01723, -3.783e-05, -0.9999, -0.01702, -0.0008911, 0.001936, -6.051e-05, -1.0, -0.9998, -0.01744, -4.99e-06, -0.9999, -0.01702, -0.0008911, -0.9998, -0.01744, -4.99e-06, -0.9998, -0.01753, 0.0001585, -0.01124, 0.6427, 0.766, -0.01339, 0.766, 0.6428, -0.01124, 0.6427, 0.7661, -0.01339, 0.766, 0.6428, -0.01124, 0.6427, 0.766, -0.01346, 0.7659, 0.6428, 0.01835, -0.9998, 0.0, 0.01835, -0.9998, 0.0, 0.01801, -0.9847, -0.1735, 0.01801, -0.9847, -0.1735, 0.01807, -0.9847, -0.1736, 0.01835, -0.9998, 0.0, 0.01748, -0.9998, 0.0, 0.01748, -0.9998, 0.0, 0.01721, -0.9847, 0.1737, 0.01721, -0.9847, 0.1737, 0.01721, -0.9847, 0.1737, 0.01748, -0.9998, 0.0, -0.01452, 0.8659, 0.5, -0.01332, 0.7659, 0.6428, -0.01438, 0.8658, 0.5001, -0.01332, 0.7659, 0.6428, -0.01452, 0.8659, 0.5, -0.01339, 0.7659, 0.6429, -0.1248, 0.5229, 0.8432, -0.01083, 0.6156, 0.788, -0.02375, 0.6011, 0.7988, -0.01083, 0.6156, 0.788, -0.1248, 0.5229, 0.8432, -0.01078, 0.6156, 0.788, 0.9998, 0.01765, 0.0001034, 0.9998, 0.01743, -0.0002138, 0.9998, 0.01744, -0.0002022, 0.9998, 0.01744, -0.0002022, 0.9998, 0.01765, 0.0001089, 0.9998, 0.01765, 0.0001034, 0.01091, -0.6202, -0.7843, 0.01086, -0.6202, -0.7843, 0.01093, -0.6202, -0.7843, 0.01093, -0.6202, -0.7843, 0.01091, -0.6202, -0.7843, 0.01091, -0.6202, -0.7843, 0.01094, -0.6202, -0.7843, 0.01091, -0.6202, -0.7843, 0.01091, -0.6202, -0.7843, 0.01091, -0.6202, -0.7843, 0.0109, -0.6202, -0.7843, 0.01094, -0.6202, -0.7843, 0.01094, -0.6202, -0.7843, 0.01094, -0.6202, -0.7843, 0.0109, -0.6202, -0.7843, 0.0109, -0.6202, -0.7843, 0.01094, -0.6202, -0.7843, 0.01094, -0.6202, -0.7843, -0.9998, -0.01764, -0.0001152, -0.9998, -0.0178, -0.000293, -0.9998, -0.01762, -8.978e-05, -0.9998, -0.0178, -0.000293, -0.9998, -0.01764, -0.0001152, -0.9998, -0.0178, -0.0002998, 0.004207, 0.6051, 0.7961, -0.01078, 0.6156, 0.788, 0.0484, 0.5548, 0.8306, -0.01078, 0.6156, 0.788, 0.004207, 0.6051, 0.7961, -0.01082, 0.6156, 0.788, -0.02375, 0.6011, 0.7988, -0.01082, 0.6156, 0.788, 0.004207, 0.6051, 0.7961, -0.01082, 0.6156, 0.788, -0.02375, 0.6011, 0.7988, -0.01083, 0.6156, 0.788, 0.01355, -0.7726, 0.6348, 0.01213, -0.773, 0.6342, -0.1878, -0.832, 0.5221, -0.1878, -0.832, 0.5221, 0.01354, -0.7726, 0.6348, 0.01355, -0.7726, 0.6348, -0.1988, -0.8186, 0.5389, -0.1878, -0.832, 0.5221, 0.01213, -0.773, 0.6342, 0.01358, -0.7726, 0.6348, 0.01355, -0.7726, 0.6348, 0.01354, -0.7726, 0.6348, 0.01354, -0.7726, 0.6348, 0.01362, -0.7725, 0.6348, 0.01358, -0.7726, 0.6348, 0.2187, -0.8118, 0.5414, 0.01478, -0.7736, 0.6335, 0.01362, -0.7725, 0.6348, 0.01362, -0.7725, 0.6348, 0.02582, -0.6477, 0.7615, 0.2187, -0.8118, 0.5414, 0.01362, -0.7725, 0.6348, 0.01478, -0.7736, 0.6335, 0.01358, -0.7726, 0.6348, -0.9998, -0.01777, -0.0002348, -0.9998, -0.01777, -0.0002421, -0.9998, -0.01777, -0.0002424, -0.9998, -0.01777, -0.0002421, -0.9998, -0.01777, -0.0002348, -0.9998, -0.01777, -0.0002345, -0.01365, 0.7742, -0.6328, -0.01357, 0.774, -0.633, -0.01355, 0.774, -0.6331, -0.01357, 0.774, -0.633, -0.01365, 0.7742, -0.6328, -0.01366, 0.7742, -0.6328, -0.01361, 0.7742, -0.6328, -0.01366, 0.7742, -0.6328, -0.01365, 0.7742, -0.6328, -0.01366, 0.7742, -0.6328, -0.01361, 0.7742, -0.6328, -0.01361, 0.7742, -0.6328, -0.01356, 0.7742, -0.6328, -0.01361, 0.7742, -0.6328, -0.01361, 0.7742, -0.6328, -0.01361, 0.7742, -0.6328, -0.01356, 0.7742, -0.6328, -0.01356, 0.7742, -0.6328, 0.9998, 0.01747, -0.0001883, 0.9998, 0.01777, 0.0002421, 0.9998, 0.01776, 0.0002256, 0.9998, 0.01776, 0.0002256, 0.9998, 0.01746, -0.0002047, 0.9998, 0.01747, -0.0001883, -0.9999, -0.01706, -0.000242, -0.1878, -0.832, 0.5221, -0.7449, 0.1292, -0.6545, -0.1878, -0.832, 0.5221, -0.9999, -0.01706, -0.000242, -0.1826, 0.7793, -0.5994, -0.7449, 0.1292, -0.6545, -0.1878, -0.832, 0.5221, -0.1988, -0.8186, 0.5389, -0.4794, 0.3735, -0.7942, 0.2187, -0.8118, 0.5414, 0.02582, -0.6477, 0.7615, 0.02546, -0.6476, 0.7615, -0.3254, -0.08647, 0.9416, -0.8084, 0.4546, 0.374, -0.006883, 0.7968, -0.6043, -0.0005652, 0.7978, -0.6029, -0.006947, 0.7969, -0.6041, -0.0005652, 0.7978, -0.6029, -0.006883, 0.7968, -0.6043, -0.0004997, 0.7975, -0.6033, -0.02076, 0.7967, -0.604, -0.006947, 0.7969, -0.6041, -0.02075, 0.7965, -0.6043, -0.006947, 0.7969, -0.6041, -0.02076, 0.7967, -0.604, -0.006883, 0.7968, -0.6043, -0.02824, 0.7972, -0.603, -0.02075, 0.7965, -0.6043, -0.0282, 0.7969, -0.6034, -0.02075, 0.7965, -0.6043, -0.02824, 0.7972, -0.603, -0.02076, 0.7967, -0.604, 0.9998, 0.02017, -9.019e-05, 0.9998, 0.02029, -4.287e-06, 0.9998, 0.01803, -0.002661, 0.9998, 0.01803, -0.002661, 0.9998, 0.01803, -0.002781, 0.9998, 0.02017, -9.019e-05, -0.9999, -0.01502, -6.904e-06, -0.9998, -0.01738, -0.003304, -0.9999, -0.01513, -0.0001059, -0.9998, -0.01738, -0.003304, -0.9999, -0.01502, -6.904e-06, -0.9998, -0.01738, -0.003145, 0.01061, -0.6058, -0.7956, 0.01061, -0.606, -0.7954, 0.01061, -0.606, -0.7954, 0.01061, -0.606, -0.7954, 0.01061, -0.6058, -0.7956, 0.01061, -0.6058, -0.7956, 0.01066, -0.6037, -0.7971, 0.01061, -0.6058, -0.7956, 0.01061, -0.6058, -0.7956, 0.01061, -0.6058, -0.7956, 0.01066, -0.6037, -0.7971, 0.01066, -0.6037, -0.7971, 0.01064, -0.6072, -0.7945, 0.01066, -0.6037, -0.7971, 0.01066, -0.6037, -0.7971, 0.01066, -0.6037, -0.7971, 0.01064, -0.6074, -0.7943, 0.01064, -0.6072, -0.7945, 0.002765, -0.6203, -0.7844, 0.0047, -0.6203, -0.7843, 0.004662, -0.6203, -0.7843, 0.004662, -0.6203, -0.7843, 0.002773, -0.6204, -0.7843, 0.002765, -0.6203, -0.7844, 0.01799, -0.9998, 0.0, 0.01799, -0.9998, 0.0, 0.01799, -0.9998, 0.0, 0.01799, -0.9998, 0.0, 0.01799, -0.9998, 0.0, 0.01799, -0.9998, 0.0, -0.007378, 0.608, 0.7939, -0.009142, 0.608, 0.7939, -0.009119, 0.608, 0.7939, -0.009142, 0.608, 0.7939, -0.007378, 0.608, 0.7939, -0.007257, 0.608, 0.7939, -0.01059, 0.603, 0.7977, -0.01055, 0.6023, 0.7982, -0.01055, 0.6022, 0.7983, -0.01055, 0.6023, 0.7982, -0.01059, 0.603, 0.7977, -0.01059, 0.603, 0.7977, -0.01064, 0.6051, 0.7961, -0.01059, 0.603, 0.7977, -0.01059, 0.603, 0.7977, -0.01059, 0.603, 0.7977, -0.01064, 0.6051, 0.7961, -0.01064, 0.6051, 0.7961, -0.01069, 0.6045, 0.7966, -0.01064, 0.6051, 0.7961, -0.01064, 0.6051, 0.7961, -0.01064, 0.6051, 0.7961, -0.01069, 0.6045, 0.7966, -0.01069, 0.6045, 0.7966, -0.01275, 0.6079, 0.7939, -0.01242, 0.6079, 0.7939, -0.01264, 0.6079, 0.7939, -0.01242, 0.6079, 0.7939, -0.01275, 0.6079, 0.7939, -0.01284, 0.6079, 0.7939, 0.01804, -0.9998, 0.0, 0.01804, -0.9998, 0.0, 0.01804, -0.9998, 0.0, 0.01804, -0.9998, 0.0, 0.01804, -0.9998, 0.0, 0.01804, -0.9998, 0.0, 0.01809, -0.6201, -0.7843, 0.01962, -0.62, -0.7843, 0.01958, -0.62, -0.7843, 0.01958, -0.62, -0.7843, 0.01807, -0.6201, -0.7843, 0.01809, -0.6201, -0.7843, -0.9993, -0.03834, 2.985e-07, -0.9993, -0.03834, 6.17e-08, -0.9993, -0.03834, 9.728e-07, -0.9993, -0.03834, 6.17e-08, -0.9993, -0.03834, 2.985e-07, -0.9993, -0.03834, 3.837e-07, 0.0176, -0.9998, 0.0, 0.0176, -0.9998, 0.0, 0.0176, -0.9998, 0.0, 0.0176, -0.9998, 0.0, 0.0176, -0.9998, 0.0, 0.0176, -0.9998, 0.0, 1.0, -0.003186, -2.095e-08, 1.0, -0.003186, 3.342e-07, 1.0, -0.003186, 2.519e-07, 1.0, -0.003186, 2.519e-07, 1.0, -0.003186, 8.489e-07, 1.0, -0.003186, -2.095e-08, -0.01759, 0.9998, 0.0, -0.01759, 0.9998, 0.0, -0.01759, 0.9998, 0.0, -0.01759, 0.9998, 0.0, -0.01759, 0.9998, 0.0, -0.01759, 0.9998, 0.0, -0.004814, 0.2737, 0.9618, -0.004814, 0.2737, 0.9618, -0.004814, 0.2737, 0.9618, -0.004814, 0.2737, 0.9618, -0.004814, 0.2737, 0.9618, -0.004814, 0.2737, 0.9618])] * 3)])

# ---- objects
ob_whistle = bpy.data.objects.new('whistle', me_mesh_0)

# ---- transforms, parenting, visibility, modifiers, constraints
ob_whistle.location = (0.0, 0.0, 0.0)
ob_whistle.rotation_mode = 'QUATERNION'
ob_whistle.rotation_quaternion = (1.0, 0.0, 0.0, 0.0)
ob_whistle.scale = (0.0001056, 0.0001056, 0.0001056)

# ---- collection membership
scene.collection.objects.link(ob_whistle)

# ---- scene / render settings (as saved in the file)
scene.frame_start = 1; scene.frame_end = 250; scene.frame_set(1)
scene.render.engine = 'BLENDER_EEVEE_NEXT'
scene.cycles.sampling_pattern = 'TABULATED_SOBOL'
bpy.context.view_layer.update()

# ---- added for rendering (the .blend has no active camera and no usable light): camera, sun
cam_auto = bpy.data.cameras.new('AutoCamera')
cam_auto.lens = 50.0
cam_auto.sensor_width = 36.0
cam_auto.clip_end = 1000.0
ob_auto_camera = bpy.data.objects.new('AutoCamera', cam_auto)
scene.collection.objects.link(ob_auto_camera)
ob_auto_camera.location = (0.422978, -0.484187, 0.34276)
ob_auto_camera.rotation_euler = (1.09748, -7.21219e-08, 0.694738)
scene.camera = ob_auto_camera
light_auto_sun = bpy.data.lights.new('AutoSun', 'SUN')
light_auto_sun.energy = 3.0
light_auto_sun.angle = 0.0523599
ob_auto_sun = bpy.data.objects.new('AutoSun', light_auto_sun)
scene.collection.objects.link(ob_auto_sun)
ob_auto_sun.rotation_euler = (0.872665, 0.174533, 0.523599)
bpy.context.view_layer.update()
